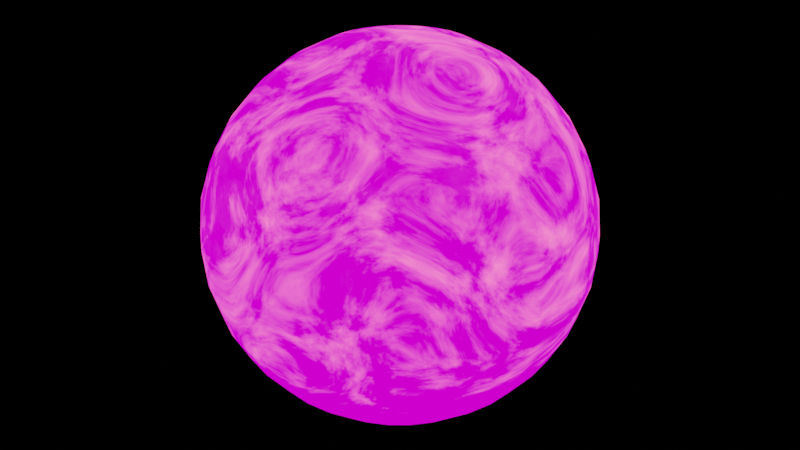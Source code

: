 # Source: Landmine.blend  (saved by Blender 2.93.21; exported with 4.5.12 LTS)
import bpy
from mathutils import Matrix  # noqa: F401  (used for matrix-valued properties, if any)

bpy.ops.wm.read_factory_settings(use_empty=True)
scene = bpy.context.scene
scene.name = 'Explode'

# ---- images (referenced by path relative to the original .blend; pixels are not part of the script)
import os
ASSET_DIR = os.environ.get("B2B_ASSET_DIR", "")  # directory of the original .blend (textures are referenced by path, not embedded)
HERE = os.path.dirname(os.path.abspath(__file__))  # packed textures are extracted next to this script under _unpacked/

def load_image(name, relpath, width, height, colorspace="sRGB"):
    """Load a texture the original file referenced (path relative to the .blend, or extracted next to this script)."""
    p = next((c for c in (os.path.join(HERE, relpath), os.path.join(ASSET_DIR, relpath)) if relpath and os.path.exists(c)), "")
    if p:
        img = bpy.data.images.load(p, check_existing=True)
        img.name = name
    else:  # same state as the original file: an image datablock whose file is absent (Cycles renders it pink)
        img = bpy.data.images.new(name, width, height)
        img.source = "FILE"
        img.filepath = "//" + (relpath or name)
    img.colorspace_settings.name = colorspace
    return img
img_explosiontexture = load_image('ExplosionTexture', 'Textures/ExplosionTexture.png', 1024, 1024, 'sRGB')
img_guy_fieiri_flame_jpg = load_image('guy-fieiri-flame.jpg', 'guy-fieiri-flame.jpg', 1024, 1024, 'sRGB')

# ---- materials (node trees are filled in below, after node groups)
mat_fire = bpy.data.materials.new('Fire')
mat_fire.surface_render_method = 'BLENDED'
mat_fire.blend_method = 'BLEND'

# ---- material node trees
mat_fire.use_nodes = True; mat_fire.node_tree.nodes.clear()
_N = mat_fire.node_tree.nodes; _L = mat_fire.node_tree.links
n0 = _N.new('ShaderNodeMapping'); n0.name = 'Mapping'; n0.location = (-1428, 392)
n0.width = 240
n1 = _N.new('ShaderNodeTexGradient'); n1.name = 'Gradient Texture'; n1.location = (-1105, -61)
n2 = _N.new('ShaderNodeTexCoord'); n2.name = 'Texture Coordinate'; n2.location = (-1753, 114)
n3 = _N.new('ShaderNodeValToRGB'); n3.name = 'ColorRamp.001'; n3.location = (-913, 15)
while len(n3.color_ramp.elements) > 1: n3.color_ramp.elements.remove(n3.color_ramp.elements[-1])
n3.color_ramp.elements[0].position = 0.0; n3.color_ramp.elements[0].color = (0.0, 0.0, 0.0, 1.0)
_e = n3.color_ramp.elements.new(1.0); _e.color = (1.0, 1.0, 1.0, 1.0)
n4 = _N.new('ShaderNodeValToRGB'); n4.name = 'ColorRamp'; n4.location = (-457, 390)
while len(n4.color_ramp.elements) > 1: n4.color_ramp.elements.remove(n4.color_ramp.elements[-1])
n4.color_ramp.elements[0].position = 0.4636; n4.color_ramp.elements[0].color = (0.0, 0.0, 0.0, 1.0)
_e = n4.color_ramp.elements.new(1.0); _e.color = (1.0, 1.0, 1.0, 1.0)
n5 = _N.new('ShaderNodeMix'); n5.name = 'Mix'; n5.location = (-627, 260)
n5.data_type = 'RGBA'
n5.blend_type = 'MULTIPLY'
n5.clamp_result = True
n5.inputs[0].default_value = 1.0
n6 = _N.new('ShaderNodeTexNoise'); n6.name = 'Noise Texture'; n6.location = (-1068, 381)
n6.inputs[2].default_value = 3.0
n6.inputs[3].default_value = 16.0
n6.inputs[4].default_value = 0.6333
n6.inputs[8].default_value = 3.0
n7 = _N.new('ShaderNodeMapping'); n7.name = 'Mapping.001'; n7.location = (-1402, -55)
n7.width = 240
n7.inputs[1].default_value = (1.6, 0.0, 0.0)
n7.inputs[2].default_value = (0.0, -1.571, 0.0)
n8 = _N.new('ShaderNodeEmission'); n8.name = 'Emission'; n8.location = (-258, -7)
n8.inputs[0].default_value = (1.0, 0.104, 0.0, 1.0)
n8.inputs[1].default_value = 100.0
n9 = _N.new('ShaderNodeBsdfTransparent'); n9.name = 'Transparent BSDF'; n9.location = (-269, 96)
n10 = _N.new('ShaderNodeTexImage'); n10.name = 'Image Texture'; n10.location = (-554, -31)
n10.image = img_explosiontexture
n11 = _N.new('ShaderNodeOutputMaterial'); n11.name = 'Material Output'; n11.location = (627, 273)
n12 = _N.new('ShaderNodeMixShader'); n12.name = 'Mix Shader'; n12.location = (-26, 268)
n13 = _N.new('ShaderNodeMixShader'); n13.name = 'Mix Shader.001'; n13.location = (320, 272)
n13.inputs[0].default_value = 0.9333
n14 = _N.new('ShaderNodeTexImage'); n14.name = 'Image Texture.001'; n14.location = (-39, 82)
n14.image = img_guy_fieiri_flame_jpg
_L.new(n9.outputs[0], n12.inputs[1])
_L.new(n8.outputs[0], n12.inputs[2])
_L.new(n4.outputs[0], n12.inputs[0])
_L.new(n0.outputs[0], n6.inputs[0])
_L.new(n2.outputs[0], n0.inputs[0])
_L.new(n1.outputs[0], n3.inputs[0])
_L.new(n7.outputs[0], n1.inputs[0])
_L.new(n2.outputs[0], n7.inputs[0])
_L.new(n3.outputs[0], n5.inputs[7])
_L.new(n6.outputs[1], n5.inputs[6])
_L.new(n5.outputs[2], n4.inputs[0])
_L.new(n12.outputs[0], n13.inputs[1])
_L.new(n13.outputs[0], n11.inputs[0])
_L.new(n14.outputs[0], n13.inputs[2])
n11.is_active_output = True

# ---- meshes
me_sphere_001 = bpy.data.meshes.new('Sphere.001')
me_sphere_001.from_pydata([(0.0, 0.1951, 0.9808), (0.0, 0.3827, 0.9239), (0.0, 0.5556, 0.8315), (0.0, 0.7071, 0.7071), (0.0, 0.8315, 0.5556), (0.0, 0.9239, 0.3827), (0.0, 0.9808, 0.1951), (0.0, 0.8315, -0.5556), (0.0, 0.7071, -0.7071), (0.0, 0.5556, -0.8315), (0.03806, 0.1913, 0.9808), (0.07466, 0.3753, 0.9239), (0.1084, 0.5449, 0.8315), (0.1379, 0.6935, 0.7071), (0.1622, 0.8155, 0.5556), (0.1802, 0.9061, 0.3827), (0.1913, 0.9619, 0.1951), (0.1951, 0.9808, -4.371e-08), (0.1913, 0.9619, -0.1951), (0.1802, 0.9061, -0.3827), (0.1622, 0.8155, -0.5556), (0.1379, 0.6935, -0.7071), (0.1084, 0.5449, -0.8315), (0.07466, 0.3753, -0.9239), (0.03806, 0.1913, -0.9808), (0.07466, 0.1802, 0.9808), (0.1464, 0.3536, 0.9239), (0.2126, 0.5133, 0.8315), (0.2706, 0.6533, 0.7071), (0.3182, 0.7682, 0.5556), (0.3536, 0.8536, 0.3827), (0.3753, 0.9061, 0.1951), (0.3827, 0.9239, -4.371e-08), (0.3753, 0.9061, -0.1951), (0.3536, 0.8536, -0.3827), (0.3182, 0.7682, -0.5556), (0.2706, 0.6533, -0.7071), (0.2126, 0.5133, -0.8315), (0.1464, 0.3536, -0.9239), (0.07466, 0.1802, -0.9808), (0.1084, 0.1622, 0.9808), (0.2126, 0.3182, 0.9239), (0.3087, 0.4619, 0.8315), (0.3928, 0.5879, 0.7071), (0.4619, 0.6913, 0.5556), (0.5133, 0.7682, 0.3827), (0.5449, 0.8155, 0.1951), (0.5556, 0.8315, -4.371e-08), (0.5449, 0.8155, -0.1951), (0.5133, 0.7682, -0.3827), (0.4619, 0.6913, -0.5556), (0.3928, 0.5879, -0.7071), (0.3087, 0.4619, -0.8315), (0.2126, 0.3182, -0.9239), (0.1084, 0.1622, -0.9808), (0.1379, 0.1379, 0.9808), (0.2706, 0.2706, 0.9239), (0.3928, 0.3928, 0.8315), (0.5, 0.5, 0.7071), (0.5879, 0.5879, 0.5556), (0.6533, 0.6533, 0.3827), (0.6935, 0.6935, 0.1951), (0.7071, 0.7071, -4.371e-08), (0.6935, 0.6935, -0.1951), (0.6533, 0.6533, -0.3827), (0.5879, 0.5879, -0.5556), (0.5, 0.5, -0.7071), (0.3928, 0.3928, -0.8315), (0.2706, 0.2706, -0.9239), (0.1379, 0.1379, -0.9808), (0.1622, 0.1084, 0.9808), (0.3182, 0.2126, 0.9239), (0.4619, 0.3087, 0.8315), (0.5879, 0.3928, 0.7071), (0.6913, 0.4619, 0.5556), (0.7682, 0.5133, 0.3827), (0.8155, 0.5449, 0.1951), (0.8315, 0.5556, -4.371e-08), (0.8155, 0.5449, -0.1951), (0.7682, 0.5133, -0.3827), (0.6913, 0.4619, -0.5556), (0.5879, 0.3928, -0.7071), (0.4619, 0.3087, -0.8315), (0.3182, 0.2126, -0.9239), (0.1622, 0.1084, -0.9808), (0.1802, 0.07466, 0.9808), (0.3536, 0.1464, 0.9239), (0.5133, 0.2126, 0.8315), (0.6533, 0.2706, 0.7071), (0.7682, 0.3182, 0.5556), (0.8536, 0.3536, 0.3827), (0.9061, 0.3753, 0.1951), (0.9239, 0.3827, -4.371e-08), (0.9061, 0.3753, -0.1951), (0.8536, 0.3536, -0.3827), (0.7682, 0.3182, -0.5556), (0.6533, 0.2706, -0.7071), (0.5133, 0.2126, -0.8315), (0.3536, 0.1464, -0.9239), (0.1802, 0.07466, -0.9808), (0.1913, 0.03806, 0.9808), (0.3753, 0.07466, 0.9239), (0.5449, 0.1084, 0.8315), (0.6935, 0.1379, 0.7071), (0.8155, 0.1622, 0.5556), (0.9061, 0.1802, 0.3827), (0.9619, 0.1913, 0.1951), (0.9808, 0.1951, -4.371e-08), (0.9619, 0.1913, -0.1951), (0.9061, 0.1802, -0.3827), (0.8155, 0.1622, -0.5556), (0.6935, 0.1379, -0.7071), (0.5449, 0.1084, -0.8315), (0.3753, 0.07466, -0.9239), (0.1913, 0.03806, -0.9808), (0.1951, -6.874e-08, 0.9808), (0.3827, -1.209e-07, 0.9239), (0.5556, -1.134e-07, 0.8315), (0.7071, -4.638e-08, 0.7071), (0.8315, -9.109e-08, 0.5556), (0.9239, -1.658e-08, 0.3827), (0.9808, -9.109e-08, 0.1951), (1.0, -1.656e-07, -4.371e-08), (0.9808, -9.109e-08, -0.1951), (0.9239, -1.507e-07, -0.3827), (0.8315, -1.06e-07, -0.5556), (0.7071, -4.638e-08, -0.7071), (0.5556, -1.134e-07, -0.8315), (0.3827, -9.854e-08, -0.9239), (0.1951, -7.619e-08, -0.9808), (0.1913, -0.03806, 0.9808), (0.3753, -0.07466, 0.9239), (0.5449, -0.1084, 0.8315), (0.6935, -0.1379, 0.7071), (0.8155, -0.1622, 0.5556), (0.9061, -0.1802, 0.3827), (0.9619, -0.1913, 0.1951), (0.9808, -0.1951, -4.371e-08), (0.9619, -0.1913, -0.1951), (0.9061, -0.1802, -0.3827), (0.8155, -0.1622, -0.5556), (0.6935, -0.1379, -0.7071), (0.5449, -0.1084, -0.8315), (0.3753, -0.07466, -0.9239), (0.1913, -0.03806, -0.9808), (0.1802, -0.07466, 0.9808), (0.3536, -0.1464, 0.9239), (0.5133, -0.2126, 0.8315), (0.6533, -0.2706, 0.7071), (0.7682, -0.3182, 0.5556), (0.8536, -0.3536, 0.3827), (0.9061, -0.3753, 0.1951), (0.9239, -0.3827, -4.371e-08), (0.9061, -0.3753, -0.1951), (0.8536, -0.3536, -0.3827), (0.7682, -0.3182, -0.5556), (0.6533, -0.2706, -0.7071), (0.5133, -0.2126, -0.8315), (0.3536, -0.1464, -0.9239), (0.1802, -0.07466, -0.9808), (0.1622, -0.1084, 0.9808), (0.3182, -0.2126, 0.9239), (0.4619, -0.3087, 0.8315), (0.5879, -0.3928, 0.7071), (0.6913, -0.4619, 0.5556), (0.7682, -0.5133, 0.3827), (0.8155, -0.5449, 0.1951), (0.8315, -0.5556, -4.371e-08), (0.8155, -0.5449, -0.1951), (0.7682, -0.5133, -0.3827), (0.6913, -0.4619, -0.5556), (0.5879, -0.3928, -0.7071), (0.4619, -0.3087, -0.8315), (0.3182, -0.2126, -0.9239), (0.1622, -0.1084, -0.9808), (0.1379, -0.1379, 0.9808), (0.2706, -0.2706, 0.9239), (0.3928, -0.3928, 0.8315), (0.5, -0.5, 0.7071), (0.5879, -0.5879, 0.5556), (0.6533, -0.6533, 0.3827), (0.6935, -0.6935, 0.1951), (0.7071, -0.7071, -4.371e-08), (0.6935, -0.6935, -0.1951), (0.6533, -0.6533, -0.3827), (0.5879, -0.5879, -0.5556), (0.5, -0.5, -0.7071), (0.3928, -0.3928, -0.8315), (0.2706, -0.2706, -0.9239), (0.1379, -0.1379, -0.9808), (0.1084, -0.1622, 0.9808), (0.2126, -0.3182, 0.9239), (0.3087, -0.4619, 0.8315), (0.3928, -0.5879, 0.7071), (0.4619, -0.6913, 0.5556), (0.5133, -0.7682, 0.3827), (0.5449, -0.8155, 0.1951), (0.5556, -0.8315, -4.371e-08), (0.5449, -0.8155, -0.1951), (0.5133, -0.7682, -0.3827), (0.4619, -0.6913, -0.5556), (0.3928, -0.5879, -0.7071), (0.3087, -0.4619, -0.8315), (0.2126, -0.3182, -0.9239), (0.1084, -0.1622, -0.9808), (0.07466, -0.1802, 0.9808), (0.1464, -0.3536, 0.9239), (0.2126, -0.5133, 0.8315), (0.2706, -0.6533, 0.7071), (0.3182, -0.7682, 0.5556), (0.3536, -0.8536, 0.3827), (0.3753, -0.9061, 0.1951), (0.3827, -0.9239, -4.371e-08), (0.3753, -0.9061, -0.1951), (0.3536, -0.8536, -0.3827), (0.3182, -0.7682, -0.5556), (0.2706, -0.6533, -0.7071), (0.2126, -0.5133, -0.8315), (0.1464, -0.3536, -0.9239), (0.07466, -0.1802, -0.9808), (0.03806, -0.1913, 0.9808), (0.07466, -0.3753, 0.9239), (0.1084, -0.5449, 0.8315), (0.1379, -0.6935, 0.7071), (0.1622, -0.8155, 0.5556), (0.1802, -0.9061, 0.3827), (0.1913, -0.9619, 0.1951), (0.1951, -0.9808, -4.371e-08), (0.1913, -0.9619, -0.1951), (0.1802, -0.9061, -0.3827), (0.1622, -0.8155, -0.5556), (0.1379, -0.6935, -0.7071), (0.1084, -0.5449, -0.8315), (0.07466, -0.3753, -0.9239), (0.03806, -0.1913, -0.9808), (2.154e-09, -0.1951, 0.9808), (-2.765e-08, -0.3827, 0.9239), (-6.49e-08, -0.5556, 0.8315), (4.686e-08, -0.7071, 0.7071), (-1.275e-08, -0.8315, 0.5556), (1.706e-08, -0.9239, 0.3827), (-7.235e-08, -0.9808, 0.1951), (-2.661e-07, -1.0, -4.371e-08), (-7.235e-08, -0.9808, -0.1951), (-1.171e-07, -0.9239, -0.3827), (-4.255e-08, -0.8315, -0.5556), (4.686e-08, -0.7071, -0.7071), (-6.49e-08, -0.5556, -0.8315), (2.154e-09, -0.3827, -0.9239), (-1.571e-09, -0.1951, -0.9808), (-0.03806, -0.1913, 0.9808), (-0.07466, -0.3753, 0.9239), (-0.1084, -0.5449, 0.8315), (-0.1379, -0.6935, 0.7071), (-0.1622, -0.8155, 0.5556), (-0.1802, -0.9061, 0.3827), (-0.1913, -0.9619, 0.1951), (-0.1951, -0.9808, -4.371e-08), (-0.1913, -0.9619, -0.1951), (-0.1802, -0.9061, -0.3827), (-0.1622, -0.8155, -0.5556), (-0.1379, -0.6935, -0.7071), (-0.1084, -0.5449, -0.8315), (-0.07466, -0.3753, -0.9239), (-0.03806, -0.1913, -0.9808), (-0.07466, -0.1802, 0.9808), (-0.1464, -0.3536, 0.9239), (-0.2126, -0.5133, 0.8315), (-0.2706, -0.6533, 0.7071), (-0.3182, -0.7682, 0.5556), (-0.3536, -0.8536, 0.3827), (-0.3753, -0.9061, 0.1951), (-0.3827, -0.9239, -4.371e-08), (-0.3753, -0.9061, -0.1951), (-0.3536, -0.8536, -0.3827), (-0.3182, -0.7682, -0.5556), (-0.2706, -0.6533, -0.7071), (-0.2126, -0.5133, -0.8315), (-0.1464, -0.3536, -0.9239), (-0.07466, -0.1802, -0.9808), (-0.1084, -0.1622, 0.9808), (-0.2126, -0.3182, 0.9239), (-0.3087, -0.4619, 0.8315), (-0.3928, -0.5879, 0.7071), (-0.4619, -0.6913, 0.5556), (-0.5133, -0.7682, 0.3827), (-0.5449, -0.8155, 0.1951), (-0.5556, -0.8315, -4.371e-08), (-0.5449, -0.8155, -0.1951), (-0.5133, -0.7682, -0.3827), (-0.4619, -0.6913, -0.5556), (-0.3928, -0.5879, -0.7071), (-0.3087, -0.4619, -0.8315), (-0.2126, -0.3182, -0.9239), (-0.1084, -0.1622, -0.9808), (-0.1379, -0.1379, 0.9808), (-0.2706, -0.2706, 0.9239), (-0.3928, -0.3928, 0.8315), (-0.5, -0.5, 0.7071), (-0.5879, -0.5879, 0.5556), (-0.6533, -0.6533, 0.3827), (-0.6935, -0.6935, 0.1951), (-0.7071, -0.7071, -4.371e-08), (-0.6935, -0.6935, -0.1951), (-0.6533, -0.6533, -0.3827), (-0.5879, -0.5879, -0.5556), (-0.5, -0.5, -0.7071), (-0.3928, -0.3928, -0.8315), (-0.2706, -0.2706, -0.9239), (-0.1379, -0.1379, -0.9808), (-0.1622, -0.1084, 0.9808), (-0.3182, -0.2126, 0.9239), (-0.4619, -0.3087, 0.8315), (-0.5879, -0.3928, 0.7071), (-0.6913, -0.4619, 0.5556), (-0.7682, -0.5133, 0.3827), (-0.8155, -0.5449, 0.1951), (-0.8315, -0.5556, -4.371e-08), (-0.8155, -0.5449, -0.1951), (-0.7682, -0.5133, -0.3827), (-0.6913, -0.4619, -0.5556), (-0.5879, -0.3928, -0.7071), (-0.4619, -0.3087, -0.8315), (-0.3182, -0.2126, -0.9239), (-0.1622, -0.1084, -0.9808), (-8.077e-08, -1.209e-07, 1.0), (-0.1802, -0.07466, 0.9808), (-0.3536, -0.1464, 0.9239), (-0.5133, -0.2126, 0.8315), (-0.6533, -0.2706, 0.7071), (-0.7682, -0.3182, 0.5556), (-0.8536, -0.3536, 0.3827), (-0.9061, -0.3753, 0.1951), (-0.9239, -0.3827, -4.371e-08), (-0.9061, -0.3753, -0.1951), (-0.8536, -0.3536, -0.3827), (-0.7682, -0.3182, -0.5556), (-0.6533, -0.2706, -0.7071), (-0.5133, -0.2126, -0.8315), (-0.3536, -0.1464, -0.9239), (-0.1802, -0.07466, -0.9808), (-0.1913, -0.03806, 0.9808), (-0.3753, -0.07466, 0.9239), (-0.5449, -0.1084, 0.8315), (-0.6935, -0.1379, 0.7071), (-0.8155, -0.1622, 0.5556), (-0.9061, -0.1802, 0.3827), (-0.9619, -0.1913, 0.1951), (-0.9808, -0.1951, -4.371e-08), (-0.9619, -0.1913, -0.1951), (-0.9061, -0.1802, -0.3827), (-0.8155, -0.1622, -0.5556), (-0.6935, -0.1379, -0.7071), (-0.5449, -0.1084, -0.8315), (-0.3753, -0.07466, -0.9239), (-0.1913, -0.03806, -0.9808), (-0.1951, -7.246e-08, 0.9808), (-0.3827, -4.638e-08, 0.9239), (-0.5556, 5.771e-09, 0.8315), (-0.7071, -9.109e-08, 0.7071), (-0.8315, -4.638e-08, 0.5556), (-0.9239, -1.68e-09, 0.3827), (-0.9808, 7.283e-08, 0.1951), (-1.0, 3.858e-07, -4.371e-08), (-0.9808, 7.283e-08, -0.1951), (-0.9239, 1.175e-07, -0.3827), (-0.8315, -3.148e-08, -0.5556), (-0.7071, -9.109e-08, -0.7071), (-0.5556, 5.771e-09, -0.8315), (-0.3827, -6.128e-08, -0.9239), (-0.1951, -6.874e-08, -0.9808), (-0.1913, 0.03806, 0.9808), (-0.3753, 0.07466, 0.9239), (-0.5449, 0.1084, 0.8315), (-0.6935, 0.1379, 0.7071), (-0.8155, 0.1622, 0.5556), (-0.9061, 0.1802, 0.3827), (-0.9619, 0.1913, 0.1951), (-0.9808, 0.1951, -4.371e-08), (-0.9619, 0.1913, -0.1951), (-0.9061, 0.1802, -0.3827), (-0.8155, 0.1622, -0.5556), (-0.6935, 0.1379, -0.7071), (-0.5449, 0.1084, -0.8315), (-0.3753, 0.07466, -0.9239), (-0.1913, 0.03806, -0.9808), (-0.1802, 0.07466, 0.9808), (-0.3536, 0.1464, 0.9239), (-0.5133, 0.2126, 0.8315), (-0.6533, 0.2706, 0.7071), (-0.7682, 0.3182, 0.5556), (-0.8536, 0.3536, 0.3827), (-0.9061, 0.3753, 0.1951), (-0.9239, 0.3827, -4.371e-08), (-0.9061, 0.3753, -0.1951), (-0.8536, 0.3536, -0.3827), (-0.7682, 0.3182, -0.5556), (-0.6533, 0.2706, -0.7071), (-0.5133, 0.2126, -0.8315), (-0.3536, 0.1464, -0.9239), (-0.1802, 0.07466, -0.9808), (-0.1622, 0.1084, 0.9808), (-0.3182, 0.2126, 0.9239), (-0.4619, 0.3087, 0.8315), (-0.5879, 0.3928, 0.7071), (-0.6913, 0.4619, 0.5556), (-0.7682, 0.5133, 0.3827), (-0.8155, 0.5449, 0.1951), (-0.8315, 0.5556, -4.371e-08), (-0.8155, 0.5449, -0.1951), (-0.7682, 0.5133, -0.3827), (-0.6913, 0.4619, -0.5556), (-0.5879, 0.3928, -0.7071), (-0.4619, 0.3087, -0.8315), (-0.3182, 0.2126, -0.9239), (-0.1622, 0.1084, -0.9808), (-0.1379, 0.1379, 0.9808), (-0.2706, 0.2706, 0.9239), (-0.3928, 0.3928, 0.8315), (-0.5, 0.5, 0.7071), (-0.5879, 0.5879, 0.5556), (-0.6533, 0.6533, 0.3827), (-0.6935, 0.6935, 0.1951), (-0.7071, 0.7071, -4.371e-08), (-0.6935, 0.6935, -0.1951), (-0.6533, 0.6533, -0.3827), (-0.5879, 0.5879, -0.5556), (-0.5, 0.5, -0.7071), (-0.3928, 0.3928, -0.8315), (-0.2706, 0.2706, -0.9239), (-0.1379, 0.1379, -0.9808), (-0.1084, 0.1622, 0.9808), (-0.2126, 0.3182, 0.9239), (-0.3087, 0.4619, 0.8315), (-0.3928, 0.5879, 0.7071), (-0.4619, 0.6913, 0.5556), (-0.5133, 0.7682, 0.3827), (-0.5449, 0.8155, 0.1951), (-0.5556, 0.8315, -4.371e-08), (-0.5449, 0.8155, -0.1951), (-0.5133, 0.7682, -0.3827), (-0.4619, 0.6913, -0.5556), (-0.3928, 0.5879, -0.7071), (-0.3087, 0.4619, -0.8315), (-0.2126, 0.3182, -0.9239), (-0.1084, 0.1622, -0.9808), (-0.07466, 0.1802, 0.9808), (-0.1464, 0.3536, 0.9239), (-0.2126, 0.5133, 0.8315), (-0.2706, 0.6533, 0.7071), (-0.3182, 0.7682, 0.5556), (-0.3536, 0.8536, 0.3827), (-0.3753, 0.9061, 0.1951), (-0.3827, 0.9239, -4.371e-08), (-0.3753, 0.9061, -0.1951), (-0.3536, 0.8536, -0.3827), (-0.3182, 0.7682, -0.5556), (-0.2706, 0.6533, -0.7071), (-0.2126, 0.5133, -0.8315), (-0.1464, 0.3536, -0.9239), (-0.07466, 0.1802, -0.9808), (-0.03806, 0.1913, 0.9808), (-0.07466, 0.3753, 0.9239), (-0.1084, 0.5449, 0.8315), (-0.1379, 0.6935, 0.7071), (-0.1622, 0.8155, 0.5556), (-0.1802, 0.9061, 0.3827), (-0.1913, 0.9619, 0.1951), (-0.1951, 0.9808, -4.371e-08), (-0.1913, 0.9619, -0.1951), (-0.1802, 0.9061, -0.3827), (-0.1622, 0.8155, -0.5556), (-0.1379, 0.6935, -0.7071), (-0.1084, 0.5449, -0.8315), (-0.07466, 0.3753, -0.9239), (-0.03806, 0.1913, -0.9808), (5.386e-07, 1.0, -4.371e-08), (2.257e-07, 0.9808, -0.1951), (1.959e-07, 0.9239, -0.3827), (6.921e-08, 0.3827, -0.9239), (2.823e-08, 0.1951, -0.9808), (0.0, -8.742e-08, -1.0)], [], [(2, 1, 11, 12), (7, 478, 19, 20), (3, 2, 12, 13), (8, 7, 20, 21), (4, 3, 13, 14), (9, 8, 21, 22), (5, 4, 14, 15), (479, 9, 22, 23), (6, 5, 15, 16), (480, 479, 23, 24), (476, 6, 16, 17), (0, 325, 10), (481, 480, 24), (477, 476, 17, 18), (1, 0, 10, 11), (478, 477, 18, 19), (11, 10, 25, 26), (19, 18, 33, 34), (12, 11, 26, 27), (20, 19, 34, 35), (13, 12, 27, 28), (21, 20, 35, 36), (14, 13, 28, 29), (22, 21, 36, 37), (15, 14, 29, 30), (23, 22, 37, 38), (16, 15, 30, 31), (24, 23, 38, 39), (17, 16, 31, 32), (10, 325, 25), (481, 24, 39), (18, 17, 32, 33), (30, 29, 44, 45), (38, 37, 52, 53), (31, 30, 45, 46), (39, 38, 53, 54), (32, 31, 46, 47), (25, 325, 40), (481, 39, 54), (33, 32, 47, 48), (26, 25, 40, 41), (34, 33, 48, 49), (27, 26, 41, 42), (35, 34, 49, 50), (28, 27, 42, 43), (36, 35, 50, 51), (29, 28, 43, 44), (37, 36, 51, 52), (49, 48, 63, 64), (42, 41, 56, 57), (50, 49, 64, 65), (43, 42, 57, 58), (51, 50, 65, 66), (44, 43, 58, 59), (52, 51, 66, 67), (45, 44, 59, 60), (53, 52, 67, 68), (46, 45, 60, 61), (54, 53, 68, 69), (47, 46, 61, 62), (40, 325, 55), (481, 54, 69), (48, 47, 62, 63), (41, 40, 55, 56), (68, 67, 82, 83), (61, 60, 75, 76), (69, 68, 83, 84), (62, 61, 76, 77), (55, 325, 70), (481, 69, 84), (63, 62, 77, 78), (56, 55, 70, 71), (64, 63, 78, 79), (57, 56, 71, 72), (65, 64, 79, 80), (58, 57, 72, 73), (66, 65, 80, 81), (59, 58, 73, 74), (67, 66, 81, 82), (60, 59, 74, 75), (72, 71, 86, 87), (80, 79, 94, 95), (73, 72, 87, 88), (81, 80, 95, 96), (74, 73, 88, 89), (82, 81, 96, 97), (75, 74, 89, 90), (83, 82, 97, 98), (76, 75, 90, 91), (84, 83, 98, 99), (77, 76, 91, 92), (70, 325, 85), (481, 84, 99), (78, 77, 92, 93), (71, 70, 85, 86), (79, 78, 93, 94), (91, 90, 105, 106), (99, 98, 113, 114), (92, 91, 106, 107), (85, 325, 100), (481, 99, 114), (93, 92, 107, 108), (86, 85, 100, 101), (94, 93, 108, 109), (87, 86, 101, 102), (95, 94, 109, 110), (88, 87, 102, 103), (96, 95, 110, 111), (89, 88, 103, 104), (97, 96, 111, 112), (90, 89, 104, 105), (98, 97, 112, 113), (110, 109, 124, 125), (103, 102, 117, 118), (111, 110, 125, 126), (104, 103, 118, 119), (112, 111, 126, 127), (105, 104, 119, 120), (113, 112, 127, 128), (106, 105, 120, 121), (114, 113, 128, 129), (107, 106, 121, 122), (100, 325, 115), (481, 114, 129), (108, 107, 122, 123), (101, 100, 115, 116), (109, 108, 123, 124), (102, 101, 116, 117), (129, 128, 143, 144), (122, 121, 136, 137), (115, 325, 130), (481, 129, 144), (123, 122, 137, 138), (116, 115, 130, 131), (124, 123, 138, 139), (117, 116, 131, 132), (125, 124, 139, 140), (118, 117, 132, 133), (126, 125, 140, 141), (119, 118, 133, 134), (127, 126, 141, 142), (120, 119, 134, 135), (128, 127, 142, 143), (121, 120, 135, 136), (141, 140, 155, 156), (134, 133, 148, 149), (142, 141, 156, 157), (135, 134, 149, 150), (143, 142, 157, 158), (136, 135, 150, 151), (144, 143, 158, 159), (137, 136, 151, 152), (130, 325, 145), (481, 144, 159), (138, 137, 152, 153), (131, 130, 145, 146), (139, 138, 153, 154), (132, 131, 146, 147), (140, 139, 154, 155), (133, 132, 147, 148), (145, 325, 160), (481, 159, 174), (153, 152, 167, 168), (146, 145, 160, 161), (154, 153, 168, 169), (147, 146, 161, 162), (155, 154, 169, 170), (148, 147, 162, 163), (156, 155, 170, 171), (149, 148, 163, 164), (157, 156, 171, 172), (150, 149, 164, 165), (158, 157, 172, 173), (151, 150, 165, 166), (159, 158, 173, 174), (152, 151, 166, 167), (164, 163, 178, 179), (172, 171, 186, 187), (165, 164, 179, 180), (173, 172, 187, 188), (166, 165, 180, 181), (174, 173, 188, 189), (167, 166, 181, 182), (160, 325, 175), (481, 174, 189), (168, 167, 182, 183), (161, 160, 175, 176), (169, 168, 183, 184), (162, 161, 176, 177), (170, 169, 184, 185), (163, 162, 177, 178), (171, 170, 185, 186), (183, 182, 197, 198), (176, 175, 190, 191), (184, 183, 198, 199), (177, 176, 191, 192), (185, 184, 199, 200), (178, 177, 192, 193), (186, 185, 200, 201), (179, 178, 193, 194), (187, 186, 201, 202), (180, 179, 194, 195), (188, 187, 202, 203), (181, 180, 195, 196), (189, 188, 203, 204), (182, 181, 196, 197), (175, 325, 190), (481, 189, 204), (202, 201, 216, 217), (195, 194, 209, 210), (203, 202, 217, 218), (196, 195, 210, 211), (204, 203, 218, 219), (197, 196, 211, 212), (190, 325, 205), (481, 204, 219), (198, 197, 212, 213), (191, 190, 205, 206), (199, 198, 213, 214), (192, 191, 206, 207), (200, 199, 214, 215), (193, 192, 207, 208), (201, 200, 215, 216), (194, 193, 208, 209), (206, 205, 220, 221), (214, 213, 228, 229), (207, 206, 221, 222), (215, 214, 229, 230), (208, 207, 222, 223), (216, 215, 230, 231), (209, 208, 223, 224), (217, 216, 231, 232), (210, 209, 224, 225), (218, 217, 232, 233), (211, 210, 225, 226), (219, 218, 233, 234), (212, 211, 226, 227), (205, 325, 220), (481, 219, 234), (213, 212, 227, 228), (225, 224, 239, 240), (233, 232, 247, 248), (226, 225, 240, 241), (234, 233, 248, 249), (227, 226, 241, 242), (220, 325, 235), (481, 234, 249), (228, 227, 242, 243), (221, 220, 235, 236), (229, 228, 243, 244), (222, 221, 236, 237), (230, 229, 244, 245), (223, 222, 237, 238), (231, 230, 245, 246), (224, 223, 238, 239), (232, 231, 246, 247), (244, 243, 258, 259), (237, 236, 251, 252), (245, 244, 259, 260), (238, 237, 252, 253), (246, 245, 260, 261), (239, 238, 253, 254), (247, 246, 261, 262), (240, 239, 254, 255), (248, 247, 262, 263), (241, 240, 255, 256), (249, 248, 263, 264), (242, 241, 256, 257), (235, 325, 250), (481, 249, 264), (243, 242, 257, 258), (236, 235, 250, 251), (263, 262, 277, 278), (256, 255, 270, 271), (264, 263, 278, 279), (257, 256, 271, 272), (250, 325, 265), (481, 264, 279), (258, 257, 272, 273), (251, 250, 265, 266), (259, 258, 273, 274), (252, 251, 266, 267), (260, 259, 274, 275), (253, 252, 267, 268), (261, 260, 275, 276), (254, 253, 268, 269), (262, 261, 276, 277), (255, 254, 269, 270), (275, 274, 289, 290), (268, 267, 282, 283), (276, 275, 290, 291), (269, 268, 283, 284), (277, 276, 291, 292), (270, 269, 284, 285), (278, 277, 292, 293), (271, 270, 285, 286), (279, 278, 293, 294), (272, 271, 286, 287), (265, 325, 280), (481, 279, 294), (273, 272, 287, 288), (266, 265, 280, 281), (274, 273, 288, 289), (267, 266, 281, 282), (294, 293, 308, 309), (287, 286, 301, 302), (280, 325, 295), (481, 294, 309), (288, 287, 302, 303), (281, 280, 295, 296), (289, 288, 303, 304), (282, 281, 296, 297), (290, 289, 304, 305), (283, 282, 297, 298), (291, 290, 305, 306), (284, 283, 298, 299), (292, 291, 306, 307), (285, 284, 299, 300), (293, 292, 307, 308), (286, 285, 300, 301), (298, 297, 312, 313), (306, 305, 320, 321), (299, 298, 313, 314), (307, 306, 321, 322), (300, 299, 314, 315), (308, 307, 322, 323), (301, 300, 315, 316), (309, 308, 323, 324), (302, 301, 316, 317), (295, 325, 310), (481, 309, 324), (303, 302, 317, 318), (296, 295, 310, 311), (304, 303, 318, 319), (297, 296, 311, 312), (305, 304, 319, 320), (317, 316, 332, 333), (310, 325, 326), (481, 324, 340), (318, 317, 333, 334), (311, 310, 326, 327), (319, 318, 334, 335), (312, 311, 327, 328), (320, 319, 335, 336), (313, 312, 328, 329), (321, 320, 336, 337), (314, 313, 329, 330), (322, 321, 337, 338), (315, 314, 330, 331), (323, 322, 338, 339), (316, 315, 331, 332), (324, 323, 339, 340), (337, 336, 351, 352), (330, 329, 344, 345), (338, 337, 352, 353), (331, 330, 345, 346), (339, 338, 353, 354), (332, 331, 346, 347), (340, 339, 354, 355), (333, 332, 347, 348), (326, 325, 341), (481, 340, 355), (334, 333, 348, 349), (327, 326, 341, 342), (335, 334, 349, 350), (328, 327, 342, 343), (336, 335, 350, 351), (329, 328, 343, 344), (341, 325, 356), (481, 355, 370), (349, 348, 363, 364), (342, 341, 356, 357), (350, 349, 364, 365), (343, 342, 357, 358), (351, 350, 365, 366), (344, 343, 358, 359), (352, 351, 366, 367), (345, 344, 359, 360), (353, 352, 367, 368), (346, 345, 360, 361), (354, 353, 368, 369), (347, 346, 361, 362), (355, 354, 369, 370), (348, 347, 362, 363), (360, 359, 374, 375), (368, 367, 382, 383), (361, 360, 375, 376), (369, 368, 383, 384), (362, 361, 376, 377), (370, 369, 384, 385), (363, 362, 377, 378), (356, 325, 371), (481, 370, 385), (364, 363, 378, 379), (357, 356, 371, 372), (365, 364, 379, 380), (358, 357, 372, 373), (366, 365, 380, 381), (359, 358, 373, 374), (367, 366, 381, 382), (379, 378, 393, 394), (372, 371, 386, 387), (380, 379, 394, 395), (373, 372, 387, 388), (381, 380, 395, 396), (374, 373, 388, 389), (382, 381, 396, 397), (375, 374, 389, 390), (383, 382, 397, 398), (376, 375, 390, 391), (384, 383, 398, 399), (377, 376, 391, 392), (385, 384, 399, 400), (378, 377, 392, 393), (371, 325, 386), (481, 385, 400), (398, 397, 412, 413), (391, 390, 405, 406), (399, 398, 413, 414), (392, 391, 406, 407), (400, 399, 414, 415), (393, 392, 407, 408), (386, 325, 401), (481, 400, 415), (394, 393, 408, 409), (387, 386, 401, 402), (395, 394, 409, 410), (388, 387, 402, 403), (396, 395, 410, 411), (389, 388, 403, 404), (397, 396, 411, 412), (390, 389, 404, 405), (410, 409, 424, 425), (403, 402, 417, 418), (411, 410, 425, 426), (404, 403, 418, 419), (412, 411, 426, 427), (405, 404, 419, 420), (413, 412, 427, 428), (406, 405, 420, 421), (414, 413, 428, 429), (407, 406, 421, 422), (415, 414, 429, 430), (408, 407, 422, 423), (401, 325, 416), (481, 415, 430), (409, 408, 423, 424), (402, 401, 416, 417), (429, 428, 443, 444), (422, 421, 436, 437), (430, 429, 444, 445), (423, 422, 437, 438), (416, 325, 431), (481, 430, 445), (424, 423, 438, 439), (417, 416, 431, 432), (425, 424, 439, 440), (418, 417, 432, 433), (426, 425, 440, 441), (419, 418, 433, 434), (427, 426, 441, 442), (420, 419, 434, 435), (428, 427, 442, 443), (421, 420, 435, 436), (433, 432, 447, 448), (441, 440, 455, 456), (434, 433, 448, 449), (442, 441, 456, 457), (435, 434, 449, 450), (443, 442, 457, 458), (436, 435, 450, 451), (444, 443, 458, 459), (437, 436, 451, 452), (445, 444, 459, 460), (438, 437, 452, 453), (431, 325, 446), (481, 445, 460), (439, 438, 453, 454), (432, 431, 446, 447), (440, 439, 454, 455), (452, 451, 466, 467), (460, 459, 474, 475), (453, 452, 467, 468), (446, 325, 461), (481, 460, 475), (454, 453, 468, 469), (447, 446, 461, 462), (455, 454, 469, 470), (448, 447, 462, 463), (456, 455, 470, 471), (449, 448, 463, 464), (457, 456, 471, 472), (450, 449, 464, 465), (458, 457, 472, 473), (451, 450, 465, 466), (459, 458, 473, 474), (471, 470, 478, 7), (464, 463, 2, 3), (472, 471, 7, 8), (465, 464, 3, 4), (473, 472, 8, 9), (466, 465, 4, 5), (474, 473, 9, 479), (467, 466, 5, 6), (475, 474, 479, 480), (468, 467, 6, 476), (461, 325, 0), (481, 475, 480), (469, 468, 476, 477), (462, 461, 0, 1), (470, 469, 477, 478), (463, 462, 1, 2)])
me_sphere_001.polygons.foreach_set('use_smooth', [True] * 512)
_uv = me_sphere_001.uv_layers.new(name='UVMap')
_uv.uv.foreach_set('vector', [0.728, 0.1682, 0.7619, 0.1913, 0.7555, 0.2061, 0.7187, 0.1897, 0.3288, 0.4422, 0.3259, 0.481, 0.2962, 0.4653, 0.3021, 0.4281, 0.6983, 0.1452, 0.728, 0.1682, 0.7187, 0.1897, 0.6865, 0.1726, 0.6343, 0.2859, 0.6532, 0.2471, 0.6739, 0.2549, 0.6519, 0.2925, 0.2292, 0.6669, 0.1987, 0.6924, 0.1759, 0.6804, 0.2025, 0.6528, 0.9296, 0.4069, 0.9594, 0.3994, 0.9712, 0.4267, 0.9389, 0.4284, 0.2572, 0.6357, 0.2292, 0.6669, 0.2025, 0.6528, 0.2276, 0.6201, 0.8957, 0.4186, 0.9296, 0.4069, 0.9389, 0.4284, 0.9021, 0.4334, 0.2818, 0.6001, 0.2572, 0.6357, 0.2276, 0.6201, 0.2503, 0.5835, 0.859, 0.434, 0.8957, 0.4186, 0.9021, 0.4334, 0.8622, 0.4416, 0.3019, 0.5615, 0.2818, 0.6001, 0.2503, 0.5835, 0.2698, 0.5445, 0.7987, 0.2137, 0.837, 0.2345, 0.7954, 0.2213, 0.8207, 0.4525, 0.859, 0.434, 0.8622, 0.4416, 0.3168, 0.5212, 0.3019, 0.5615, 0.2698, 0.5445, 0.2853, 0.5046, 0.7619, 0.1913, 0.7987, 0.2137, 0.7954, 0.2213, 0.7555, 0.2061, 0.3259, 0.481, 0.3168, 0.5212, 0.2853, 0.5046, 0.2962, 0.4653, 0.7555, 0.2061, 0.7954, 0.2213, 0.7938, 0.2293, 0.7523, 0.2218, 0.2962, 0.4653, 0.2853, 0.5046, 0.2499, 0.4871, 0.2628, 0.4488, 0.7187, 0.1897, 0.7555, 0.2061, 0.7523, 0.2218, 0.714, 0.2125, 0.3021, 0.4281, 0.2962, 0.4653, 0.2628, 0.4488, 0.2721, 0.4132, 0.6865, 0.1726, 0.7187, 0.1897, 0.714, 0.2125, 0.6805, 0.2016, 0.3028, 0.3944, 0.3021, 0.4281, 0.2721, 0.4132, 0.2772, 0.3818, 0.2025, 0.6528, 0.1759, 0.6804, 0.1504, 0.6678, 0.1724, 0.6379, 0.9389, 0.4284, 0.9712, 0.4267, 0.9772, 0.4558, 0.9436, 0.4512, 0.2276, 0.6201, 0.2025, 0.6528, 0.1724, 0.6379, 0.1942, 0.6036, 0.9021, 0.4334, 0.9389, 0.4284, 0.9436, 0.4512, 0.9054, 0.4492, 0.2503, 0.5835, 0.2276, 0.6201, 0.1942, 0.6036, 0.2149, 0.566, 0.8622, 0.4416, 0.9021, 0.4334, 0.9054, 0.4492, 0.8639, 0.4496, 0.2698, 0.5445, 0.2503, 0.5835, 0.2149, 0.566, 0.2337, 0.5267, 0.7954, 0.2213, 0.837, 0.2345, 0.7938, 0.2293, 0.8207, 0.4525, 0.8622, 0.4416, 0.8639, 0.4496, 0.2853, 0.5046, 0.2698, 0.5445, 0.2337, 0.5267, 0.2499, 0.4871, 0.1942, 0.6036, 0.1724, 0.6379, 0.1402, 0.6229, 0.1584, 0.5868, 0.9054, 0.4492, 0.9436, 0.4512, 0.9436, 0.4745, 0.9054, 0.4652, 0.2149, 0.566, 0.1942, 0.6036, 0.1584, 0.5868, 0.1769, 0.5482, 0.8639, 0.4496, 0.9054, 0.4492, 0.9054, 0.4652, 0.8639, 0.4577, 0.2337, 0.5267, 0.2149, 0.566, 0.1769, 0.5482, 0.1949, 0.5085, 0.7938, 0.2293, 0.837, 0.2345, 0.7938, 0.2374, 0.8207, 0.4525, 0.8639, 0.4496, 0.8639, 0.4577, 0.2499, 0.4871, 0.2337, 0.5267, 0.1949, 0.5085, 0.2119, 0.4693, 0.7523, 0.2218, 0.7938, 0.2293, 0.7938, 0.2374, 0.7523, 0.2378, 0.2628, 0.4488, 0.2499, 0.4871, 0.2119, 0.4693, 0.227, 0.4321, 0.714, 0.2125, 0.7523, 0.2218, 0.7523, 0.2378, 0.714, 0.2357, 0.2721, 0.4132, 0.2628, 0.4488, 0.227, 0.4321, 0.2399, 0.3982, 0.6805, 0.2016, 0.714, 0.2125, 0.714, 0.2357, 0.6805, 0.2312, 0.2772, 0.3818, 0.2721, 0.4132, 0.2399, 0.3982, 0.2499, 0.369, 0.1724, 0.6379, 0.1504, 0.6678, 0.123, 0.6549, 0.1402, 0.6229, 0.9436, 0.4512, 0.9772, 0.4558, 0.9772, 0.4854, 0.9436, 0.4745, 0.227, 0.4321, 0.2119, 0.4693, 0.1728, 0.452, 0.1902, 0.4157, 0.714, 0.2357, 0.7523, 0.2378, 0.7555, 0.2536, 0.7187, 0.2586, 0.2399, 0.3982, 0.227, 0.4321, 0.1902, 0.4157, 0.2067, 0.3835, 0.123, 0.6549, 0.1075, 0.6819, 0.08532, 0.672, 0.09483, 0.6425, 0.2499, 0.369, 0.2399, 0.3982, 0.2067, 0.3835, 0.2217, 0.3565, 0.1402, 0.6229, 0.123, 0.6549, 0.09483, 0.6425, 0.1071, 0.6082, 0.9436, 0.4745, 0.9772, 0.4854, 0.9712, 0.5144, 0.9389, 0.4973, 0.1584, 0.5868, 0.1402, 0.6229, 0.1071, 0.6082, 0.1216, 0.5705, 0.9054, 0.4652, 0.9436, 0.4745, 0.9389, 0.4973, 0.9021, 0.4809, 0.1769, 0.5482, 0.1584, 0.5868, 0.1216, 0.5705, 0.1378, 0.5309, 0.8639, 0.4577, 0.9054, 0.4652, 0.9021, 0.4809, 0.8622, 0.4657, 0.1949, 0.5085, 0.1769, 0.5482, 0.1378, 0.5309, 0.1551, 0.4909, 0.7938, 0.2374, 0.837, 0.2345, 0.7954, 0.2454, 0.8207, 0.4525, 0.8639, 0.4577, 0.8622, 0.4657, 0.2119, 0.4693, 0.1949, 0.5085, 0.1551, 0.4909, 0.1728, 0.452, 0.7523, 0.2378, 0.7938, 0.2374, 0.7954, 0.2454, 0.7555, 0.2536, 0.9021, 0.4809, 0.9389, 0.4973, 0.9296, 0.5188, 0.8957, 0.4957, 0.1378, 0.5309, 0.1216, 0.5705, 0.08516, 0.5552, 0.09912, 0.5147, 0.8622, 0.4657, 0.9021, 0.4809, 0.8957, 0.4957, 0.859, 0.4733, 0.1551, 0.4909, 0.1378, 0.5309, 0.09912, 0.5147, 0.1157, 0.4743, 0.7954, 0.2454, 0.837, 0.2345, 0.7987, 0.253, 0.8207, 0.4525, 0.8622, 0.4657, 0.859, 0.4733, 0.1728, 0.452, 0.1551, 0.4909, 0.1157, 0.4743, 0.1341, 0.4358, 0.7555, 0.2536, 0.7954, 0.2454, 0.7987, 0.253, 0.7619, 0.2684, 0.1902, 0.4157, 0.1728, 0.452, 0.1341, 0.4358, 0.1538, 0.4004, 0.7187, 0.2586, 0.7555, 0.2536, 0.7619, 0.2684, 0.728, 0.2801, 0.2067, 0.3835, 0.1902, 0.4157, 0.1538, 0.4004, 0.174, 0.3697, 0.09483, 0.6425, 0.08532, 0.672, 0.06341, 0.6629, 0.06695, 0.6308, 0.2217, 0.3565, 0.2067, 0.3835, 0.174, 0.3697, 0.1938, 0.3448, 0.1071, 0.6082, 0.09483, 0.6425, 0.06695, 0.6308, 0.0743, 0.5944, 0.9389, 0.4973, 0.9712, 0.5144, 0.9594, 0.5418, 0.9296, 0.5188, 0.1216, 0.5705, 0.1071, 0.6082, 0.0743, 0.5944, 0.08516, 0.5552, 0.728, 0.2801, 0.7619, 0.2684, 0.7712, 0.2817, 0.7415, 0.2994, 0.174, 0.3697, 0.1538, 0.4004, 0.1192, 0.3868, 0.1428, 0.3574, 0.06695, 0.6308, 0.06341, 0.6629, 0.04258, 0.6546, 0.04044, 0.6203, 0.9594, 0.5418, 0.9838, 0.5637, 0.9636, 0.5926, 0.9422, 0.5664, 0.0743, 0.5944, 0.06695, 0.6308, 0.04044, 0.6203, 0.04312, 0.5821, 0.9296, 0.5188, 0.9594, 0.5418, 0.9422, 0.5664, 0.9162, 0.5382, 0.08516, 0.5552, 0.0743, 0.5944, 0.04312, 0.5821, 0.05052, 0.5415, 0.8957, 0.4957, 0.9296, 0.5188, 0.9162, 0.5382, 0.8865, 0.509, 0.09912, 0.5147, 0.08516, 0.5552, 0.05052, 0.5415, 0.06235, 0.5002, 0.859, 0.4733, 0.8957, 0.4957, 0.8865, 0.509, 0.8542, 0.4801, 0.1157, 0.4743, 0.09912, 0.5147, 0.06235, 0.5002, 0.07816, 0.4595, 0.7987, 0.253, 0.837, 0.2345, 0.8034, 0.2598, 0.8207, 0.4525, 0.859, 0.4733, 0.8542, 0.4801, 0.1341, 0.4358, 0.1157, 0.4743, 0.07816, 0.4595, 0.09734, 0.4213, 0.7619, 0.2684, 0.7987, 0.253, 0.8034, 0.2598, 0.7712, 0.2817, 0.1538, 0.4004, 0.1341, 0.4358, 0.09734, 0.4213, 0.1192, 0.3868, 0.06235, 0.5002, 0.05052, 0.5415, 0.01899, 0.53, 0.02888, 0.4879, 0.8542, 0.4801, 0.8865, 0.509, 0.8747, 0.5204, 0.8482, 0.4859, 0.07816, 0.4595, 0.06235, 0.5002, 0.02888, 0.4879, 0.04403, 0.4471, 0.8034, 0.2598, 0.837, 0.2345, 0.8094, 0.2656, 0.8207, 0.4525, 0.8542, 0.4801, 0.8482, 0.4859, 0.09734, 0.4213, 0.07816, 0.4595, 0.04403, 0.4471, 0.06387, 0.4091, 0.7712, 0.2817, 0.8034, 0.2598, 0.8094, 0.2656, 0.783, 0.293, 0.1192, 0.3868, 0.09734, 0.4213, 0.06387, 0.4091, 0.08763, 0.3753, 0.7415, 0.2994, 0.7712, 0.2817, 0.783, 0.293, 0.7586, 0.3158, 0.1428, 0.3574, 0.1192, 0.3868, 0.08763, 0.3753, 0.1144, 0.3471, 0.7154, 0.3122, 0.7415, 0.2994, 0.7586, 0.3158, 0.7372, 0.3332, 0.9422, 0.5664, 0.9636, 0.5926, 0.938, 0.6172, 0.9204, 0.5873, 0.04312, 0.5821, 0.04044, 0.6203, 0.01631, 0.6115, 0.01474, 0.5718, 0.9162, 0.5382, 0.9422, 0.5664, 0.9204, 0.5873, 0.8991, 0.5546, 0.05052, 0.5415, 0.04312, 0.5821, 0.01474, 0.5718, 0.01899, 0.53, 0.8865, 0.509, 0.9162, 0.5382, 0.8991, 0.5546, 0.8747, 0.5204, 0.938, 0.6172, 0.951, 0.6432, 0.9175, 0.6646, 0.9079, 0.6366, 0.05484, 0.04295, 0.08299, 0.01191, 0.09973, 0.0182, 0.07615, 0.05096, 0.9204, 0.5873, 0.938, 0.6172, 0.9079, 0.6366, 0.8948, 0.6038, 0.03105, 0.07888, 0.05484, 0.04295, 0.07615, 0.05096, 0.05611, 0.0883, 0.8991, 0.5546, 0.9204, 0.5873, 0.8948, 0.6038, 0.8789, 0.5675, 0.01253, 0.1183, 0.03105, 0.07888, 0.05611, 0.0883, 0.04038, 0.1288, 0.8747, 0.5204, 0.8991, 0.5546, 0.8789, 0.5675, 0.8608, 0.5293, 0.0, 0.1598, 0.01253, 0.1183, 0.04038, 0.1288, 0.02956, 0.1709, 0.8482, 0.4859, 0.8747, 0.5204, 0.8608, 0.5293, 0.8412, 0.4904, 0.04403, 0.4471, 0.02888, 0.4879, 0.0, 0.4785, 0.01459, 0.4375, 0.8094, 0.2656, 0.837, 0.2345, 0.8165, 0.2701, 0.8207, 0.4525, 0.8482, 0.4859, 0.8412, 0.4904, 0.06387, 0.4091, 0.04403, 0.4471, 0.01459, 0.4375, 0.035, 0.3996, 0.783, 0.293, 0.8094, 0.2656, 0.8165, 0.2701, 0.7968, 0.3019, 0.08763, 0.3753, 0.06387, 0.4091, 0.035, 0.3996, 0.06043, 0.3664, 0.7586, 0.3158, 0.783, 0.293, 0.7968, 0.3019, 0.7787, 0.3288, 0.8412, 0.4904, 0.8608, 0.5293, 0.8454, 0.5354, 0.8333, 0.4935, 0.02407, 0.213, 0.02956, 0.1709, 0.06456, 0.1804, 0.05976, 0.2227, 0.8165, 0.2701, 0.837, 0.2345, 0.8244, 0.2732, 0.8207, 0.4525, 0.8412, 0.4904, 0.8333, 0.4935, 0.02413, 0.2534, 0.02407, 0.213, 0.05976, 0.2227, 0.05912, 0.2629, 0.7968, 0.3019, 0.8165, 0.2701, 0.8244, 0.2732, 0.8123, 0.308, 0.02972, 0.2907, 0.02413, 0.2534, 0.05912, 0.2629, 0.06268, 0.2996, 0.7787, 0.3288, 0.7968, 0.3019, 0.8123, 0.308, 0.8011, 0.3377, 0.9079, 0.6366, 0.9175, 0.6646, 0.8803, 0.6795, 0.8744, 0.6499, 0.07615, 0.05096, 0.09973, 0.0182, 0.1196, 0.02359, 0.1014, 0.05781, 0.8948, 0.6038, 0.9079, 0.6366, 0.8744, 0.6499, 0.8663, 0.6151, 0.05611, 0.0883, 0.07615, 0.05096, 0.1014, 0.05781, 0.08578, 0.09636, 0.8789, 0.5675, 0.8948, 0.6038, 0.8663, 0.6151, 0.8566, 0.5764, 0.04038, 0.1288, 0.05611, 0.0883, 0.08578, 0.09636, 0.07335, 0.1378, 0.8608, 0.5293, 0.8789, 0.5675, 0.8566, 0.5764, 0.8454, 0.5354, 0.02956, 0.1709, 0.04038, 0.1288, 0.07335, 0.1378, 0.06456, 0.1804, 0.8663, 0.6151, 0.8744, 0.6499, 0.8388, 0.6567, 0.8361, 0.6209, 0.08578, 0.09636, 0.1014, 0.05781, 0.1296, 0.06324, 0.1189, 0.1027, 0.8566, 0.5764, 0.8663, 0.6151, 0.8361, 0.6209, 0.8328, 0.581, 0.07335, 0.1378, 0.08578, 0.09636, 0.1189, 0.1027, 0.1102, 0.1449, 0.8454, 0.5354, 0.8566, 0.5764, 0.8328, 0.581, 0.829, 0.5385, 0.06456, 0.1804, 0.07335, 0.1378, 0.1102, 0.1449, 0.1036, 0.1879, 0.8333, 0.4935, 0.8454, 0.5354, 0.829, 0.5385, 0.825, 0.4951, 0.05976, 0.2227, 0.06456, 0.1804, 0.1036, 0.1879, 0.09961, 0.2303, 0.8244, 0.2732, 0.837, 0.2345, 0.8327, 0.2748, 0.8207, 0.4525, 0.8333, 0.4935, 0.825, 0.4951, 0.05912, 0.2629, 0.05976, 0.2227, 0.09961, 0.2303, 0.09821, 0.2705, 0.8123, 0.308, 0.8244, 0.2732, 0.8327, 0.2748, 0.8286, 0.3112, 0.06268, 0.2996, 0.05912, 0.2629, 0.09821, 0.2705, 0.0995, 0.3067, 0.8011, 0.3377, 0.8123, 0.308, 0.8286, 0.3112, 0.8248, 0.3422, 0.8744, 0.6499, 0.8803, 0.6795, 0.8408, 0.687, 0.8388, 0.6567, 0.1014, 0.05781, 0.1196, 0.02359, 0.1417, 0.02785, 0.1296, 0.06324, 0.8327, 0.2748, 0.837, 0.2345, 0.8412, 0.2748, 0.8207, 0.4525, 0.825, 0.4951, 0.8165, 0.4951, 0.09821, 0.2705, 0.09961, 0.2303, 0.1421, 0.2357, 0.1399, 0.2757, 0.8286, 0.3112, 0.8327, 0.2748, 0.8412, 0.2748, 0.8453, 0.3112, 0.0995, 0.3067, 0.09821, 0.2705, 0.1399, 0.2757, 0.1388, 0.3117, 0.8248, 0.3422, 0.8286, 0.3112, 0.8453, 0.3112, 0.8491, 0.3422, 0.8388, 0.6567, 0.8408, 0.687, 0.8006, 0.687, 0.8026, 0.6567, 0.1296, 0.06324, 0.1417, 0.02785, 0.1653, 0.03084, 0.1596, 0.06705, 0.8361, 0.6209, 0.8388, 0.6567, 0.8026, 0.6567, 0.8053, 0.6209, 0.1189, 0.1027, 0.1296, 0.06324, 0.1596, 0.06705, 0.1542, 0.1072, 0.8328, 0.581, 0.8361, 0.6209, 0.8053, 0.6209, 0.8086, 0.581, 0.1102, 0.1449, 0.1189, 0.1027, 0.1542, 0.1072, 0.1494, 0.1498, 0.829, 0.5385, 0.8328, 0.581, 0.8086, 0.581, 0.8124, 0.5385, 0.1036, 0.1879, 0.1102, 0.1449, 0.1494, 0.1498, 0.1453, 0.1932, 0.825, 0.4951, 0.829, 0.5385, 0.8124, 0.5385, 0.8165, 0.4951, 0.09961, 0.2303, 0.1036, 0.1879, 0.1453, 0.1932, 0.1421, 0.2357, 0.1542, 0.1072, 0.1596, 0.06705, 0.1904, 0.06907, 0.1904, 0.1096, 0.8086, 0.581, 0.8053, 0.6209, 0.7751, 0.6151, 0.7848, 0.5764, 0.1494, 0.1498, 0.1542, 0.1072, 0.1904, 0.1096, 0.1896, 0.1525, 0.8124, 0.5385, 0.8086, 0.581, 0.7848, 0.5764, 0.796, 0.5354, 0.1453, 0.1932, 0.1494, 0.1498, 0.1896, 0.1525, 0.188, 0.196, 0.8165, 0.4951, 0.8124, 0.5385, 0.796, 0.5354, 0.8081, 0.4935, 0.1421, 0.2357, 0.1453, 0.1932, 0.188, 0.196, 0.1856, 0.2386, 0.8412, 0.2748, 0.837, 0.2345, 0.8495, 0.2732, 0.8207, 0.4525, 0.8165, 0.4951, 0.8081, 0.4935, 0.1399, 0.2757, 0.1421, 0.2357, 0.1856, 0.2386, 0.1825, 0.2785, 0.8453, 0.3112, 0.8412, 0.2748, 0.8495, 0.2732, 0.8617, 0.308, 0.1388, 0.3117, 0.1399, 0.2757, 0.1825, 0.2785, 0.1789, 0.3143, 0.1653, 0.03084, 0.1711, 0.0, 0.1878, 0.001097, 0.1895, 0.03243, 0.1388, 0.3422, 0.1388, 0.3117, 0.1789, 0.3143, 0.1749, 0.3446, 0.1596, 0.06705, 0.1653, 0.03084, 0.1895, 0.03243, 0.1904, 0.06907, 0.8053, 0.6209, 0.8026, 0.6567, 0.767, 0.6499, 0.7751, 0.6151, 0.1825, 0.2785, 0.1856, 0.2386, 0.2284, 0.2388, 0.2245, 0.2788, 0.8617, 0.308, 0.8495, 0.2732, 0.8574, 0.2701, 0.8771, 0.3019, 0.1789, 0.3143, 0.1825, 0.2785, 0.2245, 0.2788, 0.2185, 0.3146, 0.8728, 0.3377, 0.8617, 0.308, 0.8771, 0.3019, 0.8952, 0.3288, 0.1749, 0.3446, 0.1789, 0.3143, 0.2185, 0.3146, 0.2105, 0.3448, 0.1904, 0.06907, 0.1895, 0.03243, 0.2133, 0.03257, 0.2206, 0.06924, 0.7751, 0.6151, 0.767, 0.6499, 0.7336, 0.6366, 0.7466, 0.6038, 0.1904, 0.1096, 0.1904, 0.06907, 0.2206, 0.06924, 0.226, 0.1098, 0.7848, 0.5764, 0.7751, 0.6151, 0.7466, 0.6038, 0.7625, 0.5675, 0.1896, 0.1525, 0.1904, 0.1096, 0.226, 0.1098, 0.2292, 0.1527, 0.796, 0.5354, 0.7848, 0.5764, 0.7625, 0.5675, 0.7806, 0.5293, 0.188, 0.196, 0.1896, 0.1525, 0.2292, 0.1527, 0.23, 0.1963, 0.8081, 0.4935, 0.796, 0.5354, 0.7806, 0.5293, 0.8003, 0.4904, 0.1856, 0.2386, 0.188, 0.196, 0.23, 0.1963, 0.2284, 0.2388, 0.8495, 0.2732, 0.837, 0.2345, 0.8574, 0.2701, 0.8207, 0.4525, 0.8081, 0.4935, 0.8003, 0.4904, 0.7625, 0.5675, 0.7466, 0.6038, 0.721, 0.5873, 0.7423, 0.5546, 0.2292, 0.1527, 0.226, 0.1098, 0.2597, 0.1078, 0.2666, 0.1505, 0.7806, 0.5293, 0.7625, 0.5675, 0.7423, 0.5546, 0.7667, 0.5204, 0.23, 0.1963, 0.2292, 0.1527, 0.2666, 0.1505, 0.2697, 0.1939, 0.8003, 0.4904, 0.7806, 0.5293, 0.7667, 0.5204, 0.7932, 0.4859, 0.2284, 0.2388, 0.23, 0.1963, 0.2697, 0.1939, 0.2689, 0.2364, 0.8574, 0.2701, 0.837, 0.2345, 0.8645, 0.2656, 0.8207, 0.4525, 0.8003, 0.4904, 0.7932, 0.4859, 0.2245, 0.2788, 0.2284, 0.2388, 0.2689, 0.2364, 0.2643, 0.2764, 0.8771, 0.3019, 0.8574, 0.2701, 0.8645, 0.2656, 0.8909, 0.293, 0.2185, 0.3146, 0.2245, 0.2788, 0.2643, 0.2764, 0.2559, 0.3123, 0.8952, 0.3288, 0.8771, 0.3019, 0.8909, 0.293, 0.9153, 0.3158, 0.7336, 0.6366, 0.7239, 0.6646, 0.6904, 0.6432, 0.7034, 0.6172, 0.2206, 0.06924, 0.2133, 0.03257, 0.2358, 0.03124, 0.2493, 0.06756, 0.7466, 0.6038, 0.7336, 0.6366, 0.7034, 0.6172, 0.721, 0.5873, 0.226, 0.1098, 0.2206, 0.06924, 0.2493, 0.06756, 0.2597, 0.1078, 0.8909, 0.293, 0.8645, 0.2656, 0.8705, 0.2598, 0.9027, 0.2817, 0.2559, 0.3123, 0.2643, 0.2764, 0.3002, 0.2716, 0.2898, 0.3078, 0.9153, 0.3158, 0.8909, 0.293, 0.9027, 0.2817, 0.9324, 0.2994, 0.7034, 0.6172, 0.6904, 0.6432, 0.6619, 0.6158, 0.6778, 0.5926, 0.2493, 0.06756, 0.2358, 0.03124, 0.2561, 0.02851, 0.2752, 0.06407, 0.721, 0.5873, 0.7034, 0.6172, 0.6778, 0.5926, 0.6992, 0.5664, 0.2597, 0.1078, 0.2493, 0.06756, 0.2752, 0.06407, 0.2902, 0.1037, 0.7423, 0.5546, 0.721, 0.5873, 0.6992, 0.5664, 0.7252, 0.5382, 0.2666, 0.1505, 0.2597, 0.1078, 0.2902, 0.1037, 0.3005, 0.1459, 0.7667, 0.5204, 0.7423, 0.5546, 0.7252, 0.5382, 0.7549, 0.509, 0.2697, 0.1939, 0.2666, 0.1505, 0.3005, 0.1459, 0.3057, 0.1891, 0.7932, 0.4859, 0.7667, 0.5204, 0.7549, 0.509, 0.7872, 0.4801, 0.2689, 0.2364, 0.2697, 0.1939, 0.3057, 0.1891, 0.3056, 0.2315, 0.8645, 0.2656, 0.837, 0.2345, 0.8705, 0.2598, 0.8207, 0.4525, 0.7932, 0.4859, 0.7872, 0.4801, 0.2643, 0.2764, 0.2689, 0.2364, 0.3056, 0.2315, 0.3002, 0.2716, 0.3005, 0.1459, 0.2902, 0.1037, 0.3163, 0.09767, 0.3294, 0.1392, 0.7549, 0.509, 0.7252, 0.5382, 0.7118, 0.5188, 0.7457, 0.4957, 0.3057, 0.1891, 0.3005, 0.1459, 0.3294, 0.1392, 0.3364, 0.182, 0.7872, 0.4801, 0.7549, 0.509, 0.7457, 0.4957, 0.7824, 0.4733, 0.3056, 0.2315, 0.3057, 0.1891, 0.3364, 0.182, 0.337, 0.2242, 0.8705, 0.2598, 0.837, 0.2345, 0.8752, 0.253, 0.8207, 0.4525, 0.7872, 0.4801, 0.7824, 0.4733, 0.637, 0.422, 0.6577, 0.4603, 0.6307, 0.4757, 0.6106, 0.437, 0.9027, 0.2817, 0.8705, 0.2598, 0.8752, 0.253, 0.912, 0.2684, 0.6109, 0.3873, 0.637, 0.422, 0.6106, 0.437, 0.5861, 0.4014, 0.9324, 0.2994, 0.9027, 0.2817, 0.912, 0.2684, 0.9459, 0.2801, 0.5804, 0.3575, 0.6109, 0.3873, 0.5861, 0.4014, 0.558, 0.3703, 0.2752, 0.06407, 0.2561, 0.02851, 0.2736, 0.02446, 0.2974, 0.05893, 0.6992, 0.5664, 0.6778, 0.5926, 0.6577, 0.5637, 0.682, 0.5418, 0.2902, 0.1037, 0.2752, 0.06407, 0.2974, 0.05893, 0.3163, 0.09767, 0.7252, 0.5382, 0.6992, 0.5664, 0.682, 0.5418, 0.7118, 0.5188, 0.5861, 0.4014, 0.6106, 0.437, 0.5791, 0.4536, 0.5564, 0.4171, 0.9459, 0.2801, 0.912, 0.2684, 0.9184, 0.2536, 0.9552, 0.2586, 0.558, 0.3703, 0.5861, 0.4014, 0.5564, 0.4171, 0.5313, 0.3844, 0.9756, 0.2876, 0.9459, 0.2801, 0.9552, 0.2586, 0.9874, 0.2603, 0.5275, 0.3448, 0.558, 0.3703, 0.5313, 0.3844, 0.5048, 0.3568, 0.3163, 0.09767, 0.2974, 0.05893, 0.315, 0.05232, 0.337, 0.0899, 0.7118, 0.5188, 0.682, 0.5418, 0.6702, 0.5144, 0.7025, 0.4973, 0.6547, 0.5562, 0.6577, 0.595, 0.6309, 0.6091, 0.625, 0.5719, 0.7457, 0.4957, 0.7118, 0.5188, 0.7025, 0.4973, 0.7393, 0.4809, 0.6456, 0.5159, 0.6547, 0.5562, 0.625, 0.5719, 0.6141, 0.5325, 0.7824, 0.4733, 0.7457, 0.4957, 0.7393, 0.4809, 0.7792, 0.4657, 0.6307, 0.4757, 0.6456, 0.5159, 0.6141, 0.5325, 0.5986, 0.4926, 0.8752, 0.253, 0.837, 0.2345, 0.8785, 0.2454, 0.8207, 0.4525, 0.7824, 0.4733, 0.7792, 0.4657, 0.6106, 0.437, 0.6307, 0.4757, 0.5986, 0.4926, 0.5791, 0.4536, 0.912, 0.2684, 0.8752, 0.253, 0.8785, 0.2454, 0.9184, 0.2536, 0.7393, 0.4809, 0.7025, 0.4973, 0.6978, 0.4745, 0.736, 0.4652, 0.6141, 0.5325, 0.625, 0.5719, 0.5917, 0.5884, 0.5787, 0.5501, 0.7792, 0.4657, 0.7393, 0.4809, 0.736, 0.4652, 0.7775, 0.4577, 0.5986, 0.4926, 0.6141, 0.5325, 0.5787, 0.5501, 0.5625, 0.5105, 0.8785, 0.2454, 0.837, 0.2345, 0.8801, 0.2374, 0.8207, 0.4525, 0.7792, 0.4657, 0.7775, 0.4577, 0.5791, 0.4536, 0.5986, 0.4926, 0.5625, 0.5105, 0.5437, 0.4712, 0.9184, 0.2536, 0.8785, 0.2454, 0.8801, 0.2374, 0.9216, 0.2378, 0.5564, 0.4171, 0.5791, 0.4536, 0.5437, 0.4712, 0.523, 0.4336, 0.9552, 0.2586, 0.9184, 0.2536, 0.9216, 0.2378, 0.9599, 0.2357, 0.5313, 0.3844, 0.5564, 0.4171, 0.523, 0.4336, 0.5012, 0.3992, 0.9874, 0.2603, 0.9552, 0.2586, 0.9599, 0.2357, 0.9934, 0.2312, 0.5048, 0.3568, 0.5313, 0.3844, 0.5012, 0.3992, 0.4792, 0.3694, 0.6309, 0.6091, 0.6316, 0.6427, 0.6061, 0.6554, 0.6009, 0.6239, 0.7025, 0.4973, 0.6702, 0.5144, 0.6642, 0.4854, 0.6978, 0.4745, 0.625, 0.5719, 0.6309, 0.6091, 0.6009, 0.6239, 0.5917, 0.5884, 0.5012, 0.3992, 0.523, 0.4336, 0.4872, 0.4504, 0.469, 0.4143, 0.9934, 0.2312, 0.9599, 0.2357, 0.9599, 0.2125, 0.9934, 0.2016, 0.4792, 0.3694, 0.5012, 0.3992, 0.469, 0.4143, 0.4518, 0.3822, 0.6009, 0.6239, 0.6061, 0.6554, 0.5787, 0.6682, 0.5687, 0.639, 0.6978, 0.4745, 0.6642, 0.4854, 0.6642, 0.4558, 0.6978, 0.4512, 0.5917, 0.5884, 0.6009, 0.6239, 0.5687, 0.639, 0.5559, 0.6051, 0.736, 0.4652, 0.6978, 0.4745, 0.6978, 0.4512, 0.736, 0.4492, 0.5787, 0.5501, 0.5917, 0.5884, 0.5559, 0.6051, 0.5407, 0.5678, 0.7775, 0.4577, 0.736, 0.4652, 0.736, 0.4492, 0.7775, 0.4496, 0.5625, 0.5105, 0.5787, 0.5501, 0.5407, 0.5678, 0.5238, 0.5286, 0.8801, 0.2374, 0.837, 0.2345, 0.8801, 0.2293, 0.8207, 0.4525, 0.7775, 0.4577, 0.7775, 0.4496, 0.5437, 0.4712, 0.5625, 0.5105, 0.5238, 0.5286, 0.5057, 0.489, 0.9216, 0.2378, 0.8801, 0.2374, 0.8801, 0.2293, 0.9216, 0.2218, 0.523, 0.4336, 0.5437, 0.4712, 0.5057, 0.489, 0.4872, 0.4504, 0.9599, 0.2357, 0.9216, 0.2378, 0.9216, 0.2218, 0.9599, 0.2125, 0.7775, 0.4496, 0.736, 0.4492, 0.7393, 0.4334, 0.7792, 0.4416, 0.5238, 0.5286, 0.5407, 0.5678, 0.5016, 0.5852, 0.4839, 0.5463, 0.8801, 0.2293, 0.837, 0.2345, 0.8785, 0.2213, 0.8207, 0.4525, 0.7775, 0.4496, 0.7792, 0.4416, 0.5057, 0.489, 0.5238, 0.5286, 0.4839, 0.5463, 0.4666, 0.5063, 0.9216, 0.2218, 0.8801, 0.2293, 0.8785, 0.2213, 0.9184, 0.2061, 0.4872, 0.4504, 0.5057, 0.489, 0.4666, 0.5063, 0.4504, 0.4667, 0.9599, 0.2125, 0.9216, 0.2218, 0.9184, 0.2061, 0.9552, 0.1897, 0.469, 0.4143, 0.4872, 0.4504, 0.4504, 0.4667, 0.4359, 0.429, 0.9934, 0.2016, 0.9599, 0.2125, 0.9552, 0.1897, 0.9874, 0.1726, 0.4518, 0.3822, 0.469, 0.4143, 0.4359, 0.429, 0.4237, 0.3947, 0.5687, 0.639, 0.5787, 0.6682, 0.5505, 0.6807, 0.5356, 0.6537, 0.4363, 0.3553, 0.4518, 0.3822, 0.4237, 0.3947, 0.4141, 0.3651, 0.5559, 0.6051, 0.5687, 0.639, 0.5356, 0.6537, 0.5191, 0.6214, 0.736, 0.4492, 0.6978, 0.4512, 0.7025, 0.4284, 0.7393, 0.4334, 0.5407, 0.5678, 0.5559, 0.6051, 0.5191, 0.6214, 0.5016, 0.5852, 0.9874, 0.1726, 0.9552, 0.1897, 0.9459, 0.1682, 0.9756, 0.1452, 0.4237, 0.3947, 0.4359, 0.429, 0.4031, 0.4428, 0.3958, 0.4064, 0.5356, 0.6537, 0.5505, 0.6807, 0.5226, 0.6924, 0.5028, 0.6674, 0.4141, 0.3651, 0.4237, 0.3947, 0.3958, 0.4064, 0.3922, 0.3743, 0.5191, 0.6214, 0.5356, 0.6537, 0.5028, 0.6674, 0.4826, 0.6367, 0.7393, 0.4334, 0.7025, 0.4284, 0.7118, 0.4069, 0.7457, 0.4186, 0.5016, 0.5852, 0.5191, 0.6214, 0.4826, 0.6367, 0.4629, 0.6014, 0.7792, 0.4416, 0.7393, 0.4334, 0.7457, 0.4186, 0.7824, 0.434, 0.4839, 0.5463, 0.5016, 0.5852, 0.4629, 0.6014, 0.4445, 0.5628, 0.8785, 0.2213, 0.837, 0.2345, 0.8752, 0.2137, 0.8207, 0.4525, 0.7792, 0.4416, 0.7824, 0.434, 0.4666, 0.5063, 0.4839, 0.5463, 0.4445, 0.5628, 0.428, 0.5225, 0.9184, 0.2061, 0.8785, 0.2213, 0.8752, 0.2137, 0.912, 0.1913, 0.4504, 0.4667, 0.4666, 0.5063, 0.428, 0.5225, 0.414, 0.482, 0.9552, 0.1897, 0.9184, 0.2061, 0.912, 0.1913, 0.9459, 0.1682, 0.4359, 0.429, 0.4504, 0.4667, 0.414, 0.482, 0.4031, 0.4428, 0.4445, 0.5628, 0.4629, 0.6014, 0.4262, 0.6159, 0.407, 0.5776, 0.8752, 0.2137, 0.837, 0.2345, 0.8705, 0.2069, 0.8207, 0.4525, 0.7824, 0.434, 0.7872, 0.4272, 0.428, 0.5225, 0.4445, 0.5628, 0.407, 0.5776, 0.3912, 0.537, 0.912, 0.1913, 0.8752, 0.2137, 0.8705, 0.2069, 0.9027, 0.178, 0.414, 0.482, 0.428, 0.5225, 0.3912, 0.537, 0.3793, 0.4956, 0.9459, 0.1682, 0.912, 0.1913, 0.9027, 0.178, 0.9324, 0.1488, 0.4031, 0.4428, 0.414, 0.482, 0.3793, 0.4956, 0.3719, 0.4551, 0.9756, 0.1452, 0.9459, 0.1682, 0.9324, 0.1488, 0.9585, 0.1206, 0.3958, 0.4064, 0.4031, 0.4428, 0.3719, 0.4551, 0.3693, 0.4169, 1.0, 0.1233, 0.9756, 0.1452, 0.9585, 0.1206, 0.9799, 0.0944, 0.3922, 0.3743, 0.3958, 0.4064, 0.3693, 0.4169, 0.3714, 0.3825, 0.4826, 0.6367, 0.5028, 0.6674, 0.4716, 0.6797, 0.448, 0.6504, 0.7457, 0.4186, 0.7118, 0.4069, 0.7252, 0.3876, 0.7549, 0.4053, 0.4629, 0.6014, 0.4826, 0.6367, 0.448, 0.6504, 0.4262, 0.6159, 0.7824, 0.434, 0.7457, 0.4186, 0.7549, 0.4053, 0.7872, 0.4272, 0.3693, 0.4169, 0.3719, 0.4551, 0.3436, 0.4654, 0.3451, 0.4257, 0.9799, 0.0944, 0.9585, 0.1206, 0.9367, 0.09968, 0.9542, 0.06978, 0.7252, 0.3876, 0.6992, 0.3748, 0.721, 0.3538, 0.7423, 0.3712, 0.448, 0.6504, 0.4716, 0.6797, 0.4432, 0.6901, 0.4165, 0.6619, 0.7549, 0.4053, 0.7252, 0.3876, 0.7423, 0.3712, 0.7667, 0.394, 0.4262, 0.6159, 0.448, 0.6504, 0.4165, 0.6619, 0.3927, 0.6281, 0.7872, 0.4272, 0.7549, 0.4053, 0.7667, 0.394, 0.7932, 0.4214, 0.407, 0.5776, 0.4262, 0.6159, 0.3927, 0.6281, 0.3729, 0.5901, 0.8705, 0.2069, 0.837, 0.2345, 0.8645, 0.2011, 0.8207, 0.4525, 0.7872, 0.4272, 0.7932, 0.4214, 0.3912, 0.537, 0.407, 0.5776, 0.3729, 0.5901, 0.3577, 0.5492, 0.9027, 0.178, 0.8705, 0.2069, 0.8645, 0.2011, 0.8909, 0.1666, 0.3793, 0.4956, 0.3912, 0.537, 0.3577, 0.5492, 0.3478, 0.5071, 0.9324, 0.1488, 0.9027, 0.178, 0.8909, 0.1666, 0.9153, 0.1324, 0.3719, 0.4551, 0.3793, 0.4956, 0.3478, 0.5071, 0.3436, 0.4654, 0.9585, 0.1206, 0.9324, 0.1488, 0.9153, 0.1324, 0.9367, 0.09968, 0.8645, 0.2011, 0.837, 0.2345, 0.8574, 0.1966, 0.8207, 0.4525, 0.7932, 0.4214, 0.8003, 0.4169, 0.3577, 0.5492, 0.3729, 0.5901, 0.3434, 0.5997, 0.3288, 0.5587, 0.8909, 0.1666, 0.8645, 0.2011, 0.8574, 0.1966, 0.8771, 0.1577, 0.3495, 0.2265, 0.337, 0.185, 0.3665, 0.1739, 0.3773, 0.216, 0.9153, 0.1324, 0.8909, 0.1666, 0.8771, 0.1577, 0.8952, 0.1195, 0.368, 0.2659, 0.3495, 0.2265, 0.3773, 0.216, 0.3931, 0.2565, 0.9367, 0.09968, 0.9153, 0.1324, 0.8952, 0.1195, 0.9111, 0.08323, 0.3918, 0.3018, 0.368, 0.2659, 0.3931, 0.2565, 0.4131, 0.2938, 0.9542, 0.06978, 0.9367, 0.09968, 0.9111, 0.08323, 0.9241, 0.05044, 0.4199, 0.3329, 0.3918, 0.3018, 0.4131, 0.2938, 0.4367, 0.3266, 0.9673, 0.04384, 0.9542, 0.06978, 0.9241, 0.05044, 0.9338, 0.02235, 0.7667, 0.394, 0.7423, 0.3712, 0.7625, 0.3582, 0.7806, 0.3851, 0.3927, 0.6281, 0.4165, 0.6619, 0.3893, 0.6708, 0.3638, 0.6376, 0.7932, 0.4214, 0.7667, 0.394, 0.7806, 0.3851, 0.8003, 0.4169, 0.3729, 0.5901, 0.3927, 0.6281, 0.3638, 0.6376, 0.3434, 0.5997, 0.9241, 0.05044, 0.9111, 0.08323, 0.8826, 0.0719, 0.8906, 0.03712, 0.4367, 0.3266, 0.4131, 0.2938, 0.4383, 0.287, 0.4565, 0.3212, 0.9338, 0.02235, 0.9241, 0.05044, 0.8906, 0.03712, 0.8966, 0.007547, 0.7806, 0.3851, 0.7625, 0.3582, 0.7848, 0.3493, 0.796, 0.379, 0.3611, 0.09137, 0.3667, 0.05413, 0.3996, 0.04517, 0.3961, 0.08187, 0.8003, 0.4169, 0.7806, 0.3851, 0.796, 0.379, 0.8081, 0.4138, 0.361, 0.1318, 0.3611, 0.09137, 0.3961, 0.08187, 0.3967, 0.1221, 0.8574, 0.1966, 0.837, 0.2345, 0.8495, 0.1935, 0.8207, 0.4525, 0.8003, 0.4169, 0.8081, 0.4138, 0.3665, 0.1739, 0.361, 0.1318, 0.3967, 0.1221, 0.4015, 0.1644, 0.8771, 0.1577, 0.8574, 0.1966, 0.8495, 0.1935, 0.8617, 0.1516, 0.3773, 0.216, 0.3665, 0.1739, 0.4015, 0.1644, 0.4103, 0.207, 0.8952, 0.1195, 0.8771, 0.1577, 0.8617, 0.1516, 0.8728, 0.1106, 0.3931, 0.2565, 0.3773, 0.216, 0.4103, 0.207, 0.4227, 0.2484, 0.9111, 0.08323, 0.8952, 0.1195, 0.8728, 0.1106, 0.8826, 0.0719, 0.4131, 0.2938, 0.3931, 0.2565, 0.4227, 0.2484, 0.4383, 0.287, 0.4015, 0.1644, 0.3967, 0.1221, 0.4366, 0.1144, 0.4406, 0.1568, 0.8617, 0.1516, 0.8495, 0.1935, 0.8412, 0.1919, 0.8453, 0.1485, 0.4103, 0.207, 0.4015, 0.1644, 0.4406, 0.1568, 0.4471, 0.1999, 0.8728, 0.1106, 0.8617, 0.1516, 0.8453, 0.1485, 0.8491, 0.106, 0.4227, 0.2484, 0.4103, 0.207, 0.4471, 0.1999, 0.4559, 0.242, 0.8826, 0.0719, 0.8728, 0.1106, 0.8491, 0.106, 0.8524, 0.06613, 0.4383, 0.287, 0.4227, 0.2484, 0.4559, 0.242, 0.4665, 0.2815, 0.8906, 0.03712, 0.8826, 0.0719, 0.8524, 0.06613, 0.8551, 0.03033, 0.4565, 0.3212, 0.4383, 0.287, 0.4665, 0.2815, 0.4786, 0.3169, 0.8966, 0.007547, 0.8906, 0.03712, 0.8551, 0.03033, 0.8571, 0.0, 0.796, 0.379, 0.7848, 0.3493, 0.8086, 0.3448, 0.8124, 0.3758, 0.3961, 0.08187, 0.3996, 0.04517, 0.4365, 0.03808, 0.4352, 0.07433, 0.8081, 0.4138, 0.796, 0.379, 0.8124, 0.3758, 0.8165, 0.4122, 0.3967, 0.1221, 0.3961, 0.08187, 0.4352, 0.07433, 0.4366, 0.1144, 0.8495, 0.1935, 0.837, 0.2345, 0.8412, 0.1919, 0.8207, 0.4525, 0.8081, 0.4138, 0.8165, 0.4122, 0.4786, 0.3169, 0.4665, 0.2815, 0.4966, 0.2777, 0.5023, 0.3139, 0.8571, 0.0, 0.8551, 0.03033, 0.8188, 0.03033, 0.8168, 0.0, 0.8124, 0.3758, 0.8086, 0.3448, 0.8328, 0.3448, 0.829, 0.3758, 0.4352, 0.07433, 0.4365, 0.03808, 0.4757, 0.03311, 0.4768, 0.06906, 0.8165, 0.4122, 0.8124, 0.3758, 0.829, 0.3758, 0.825, 0.4122, 0.4366, 0.1144, 0.4352, 0.07433, 0.4768, 0.06906, 0.4791, 0.1091, 0.8412, 0.1919, 0.837, 0.2345, 0.8327, 0.1919, 0.8207, 0.4525, 0.8165, 0.4122, 0.825, 0.4122, 0.4406, 0.1568, 0.4366, 0.1144, 0.4791, 0.1091, 0.4823, 0.1516, 0.8453, 0.1485, 0.8412, 0.1919, 0.8327, 0.1919, 0.8286, 0.1485, 0.4471, 0.1999, 0.4406, 0.1568, 0.4823, 0.1516, 0.4864, 0.195, 0.8491, 0.106, 0.8453, 0.1485, 0.8286, 0.1485, 0.8248, 0.106, 0.4559, 0.242, 0.4471, 0.1999, 0.4864, 0.195, 0.4912, 0.2376, 0.8524, 0.06613, 0.8491, 0.106, 0.8248, 0.106, 0.8215, 0.06613, 0.4665, 0.2815, 0.4559, 0.242, 0.4912, 0.2376, 0.4966, 0.2777, 0.8551, 0.03033, 0.8524, 0.06613, 0.8215, 0.06613, 0.8188, 0.03033, 0.4864, 0.195, 0.4823, 0.1516, 0.5249, 0.1488, 0.5266, 0.1923, 0.8248, 0.106, 0.8286, 0.1485, 0.8123, 0.1516, 0.8011, 0.1106, 0.4912, 0.2376, 0.4864, 0.195, 0.5266, 0.1923, 0.5274, 0.2352, 0.8215, 0.06613, 0.8248, 0.106, 0.8011, 0.1106, 0.7913, 0.0719, 0.4966, 0.2777, 0.4912, 0.2376, 0.5274, 0.2352, 0.5273, 0.2757, 0.8188, 0.03033, 0.8215, 0.06613, 0.7913, 0.0719, 0.7833, 0.03712, 0.5023, 0.3139, 0.4966, 0.2777, 0.5273, 0.2757, 0.5264, 0.3124, 0.4757, 0.03311, 0.4757, 0.002585, 0.5119, 0.0002027, 0.5159, 0.03046, 0.5081, 0.3448, 0.5023, 0.3139, 0.5264, 0.3124, 0.5247, 0.3437, 0.4768, 0.06906, 0.4757, 0.03311, 0.5159, 0.03046, 0.5195, 0.06625, 0.825, 0.4122, 0.829, 0.3758, 0.8454, 0.379, 0.8333, 0.4138, 0.4791, 0.1091, 0.4768, 0.06906, 0.5195, 0.06625, 0.5225, 0.1062, 0.8327, 0.1919, 0.837, 0.2345, 0.8244, 0.1935, 0.8207, 0.4525, 0.825, 0.4122, 0.8333, 0.4138, 0.4823, 0.1516, 0.4791, 0.1091, 0.5225, 0.1062, 0.5249, 0.1488, 0.8286, 0.1485, 0.8327, 0.1919, 0.8244, 0.1935, 0.8123, 0.1516, 0.8454, 0.379, 0.8566, 0.3493, 0.8789, 0.3582, 0.8608, 0.3851, 0.5195, 0.06625, 0.5159, 0.03046, 0.5555, 0.03023, 0.5615, 0.06601, 0.8333, 0.4138, 0.8454, 0.379, 0.8608, 0.3851, 0.8412, 0.4169, 0.5225, 0.1062, 0.5195, 0.06625, 0.5615, 0.06601, 0.5654, 0.106, 0.8244, 0.1935, 0.837, 0.2345, 0.8165, 0.1966, 0.8207, 0.4525, 0.8333, 0.4138, 0.8412, 0.4169, 0.5249, 0.1488, 0.5225, 0.1062, 0.5654, 0.106, 0.5669, 0.1485, 0.8123, 0.1516, 0.8244, 0.1935, 0.8165, 0.1966, 0.7968, 0.1577, 0.5266, 0.1923, 0.5249, 0.1488, 0.5669, 0.1485, 0.5661, 0.1921, 0.8011, 0.1106, 0.8123, 0.1516, 0.7968, 0.1577, 0.7787, 0.1195, 0.5274, 0.2352, 0.5266, 0.1923, 0.5661, 0.1921, 0.563, 0.235, 0.7913, 0.0719, 0.8011, 0.1106, 0.7787, 0.1195, 0.7628, 0.08323, 0.5273, 0.2757, 0.5274, 0.2352, 0.563, 0.235, 0.5576, 0.2755, 0.7833, 0.03712, 0.7913, 0.0719, 0.7628, 0.08323, 0.7498, 0.05044, 0.5264, 0.3124, 0.5273, 0.2757, 0.5576, 0.2755, 0.5502, 0.3122, 0.5159, 0.03046, 0.5119, 0.0002027, 0.5475, 0.0, 0.5555, 0.03023, 0.7787, 0.1195, 0.7968, 0.1577, 0.783, 0.1666, 0.7586, 0.1324, 0.563, 0.235, 0.5661, 0.1921, 0.6036, 0.1943, 0.5967, 0.237, 0.7628, 0.08323, 0.7787, 0.1195, 0.7586, 0.1324, 0.7372, 0.09968, 0.5576, 0.2755, 0.563, 0.235, 0.5967, 0.237, 0.5862, 0.2772, 0.7498, 0.05044, 0.7628, 0.08323, 0.7372, 0.09968, 0.7197, 0.06978, 0.5502, 0.3122, 0.5576, 0.2755, 0.5862, 0.2772, 0.5727, 0.3135, 0.7401, 0.02235, 0.7498, 0.05044, 0.7197, 0.06978, 0.7066, 0.04384, 0.8608, 0.3851, 0.8789, 0.3582, 0.8991, 0.3712, 0.8747, 0.394, 0.5615, 0.06601, 0.5555, 0.03023, 0.5929, 0.03244, 0.6012, 0.06835, 0.8412, 0.4169, 0.8608, 0.3851, 0.8747, 0.394, 0.8482, 0.4214, 0.5654, 0.106, 0.5615, 0.06601, 0.6012, 0.06835, 0.6059, 0.1083, 0.8165, 0.1966, 0.837, 0.2345, 0.8094, 0.2011, 0.8207, 0.4525, 0.8412, 0.4169, 0.8482, 0.4214, 0.5669, 0.1485, 0.5654, 0.106, 0.6059, 0.1083, 0.6067, 0.1509, 0.7968, 0.1577, 0.8165, 0.1966, 0.8094, 0.2011, 0.783, 0.1666, 0.5661, 0.1921, 0.5669, 0.1485, 0.6067, 0.1509, 0.6036, 0.1943, 0.6012, 0.06835, 0.5929, 0.03244, 0.6267, 0.03699, 0.6372, 0.07318, 0.8482, 0.4214, 0.8747, 0.394, 0.8865, 0.4053, 0.8542, 0.4272, 0.6059, 0.1083, 0.6012, 0.06835, 0.6372, 0.07318, 0.6425, 0.1133, 0.8094, 0.2011, 0.837, 0.2345, 0.8034, 0.2069, 0.8207, 0.4525, 0.8482, 0.4214, 0.8542, 0.4272, 0.6067, 0.1509, 0.6059, 0.1083, 0.6425, 0.1133, 0.6426, 0.1557, 0.783, 0.1666, 0.8094, 0.2011, 0.8034, 0.2069, 0.7712, 0.178, 0.6036, 0.1943, 0.6067, 0.1509, 0.6426, 0.1557, 0.6374, 0.1989, 0.7586, 0.1324, 0.783, 0.1666, 0.7712, 0.178, 0.7415, 0.1488, 0.5967, 0.237, 0.6036, 0.1943, 0.6374, 0.1989, 0.6271, 0.2411, 0.7372, 0.09968, 0.7586, 0.1324, 0.7415, 0.1488, 0.7154, 0.1206, 0.5862, 0.2772, 0.5967, 0.237, 0.6271, 0.2411, 0.6122, 0.2807, 0.7197, 0.06978, 0.7372, 0.09968, 0.7154, 0.1206, 0.694, 0.0944, 0.5727, 0.3135, 0.5862, 0.2772, 0.6122, 0.2807, 0.5931, 0.3163, 0.7066, 0.04384, 0.7197, 0.06978, 0.694, 0.0944, 0.6782, 0.0712, 0.8747, 0.394, 0.8991, 0.3712, 0.9162, 0.3876, 0.8865, 0.4053, 0.6271, 0.2411, 0.6374, 0.1989, 0.6664, 0.2056, 0.6532, 0.2471, 0.7154, 0.1206, 0.7415, 0.1488, 0.728, 0.1682, 0.6983, 0.1452, 0.6122, 0.2807, 0.6271, 0.2411, 0.6532, 0.2471, 0.6343, 0.2859, 0.694, 0.0944, 0.7154, 0.1206, 0.6983, 0.1452, 0.6739, 0.1233, 0.5931, 0.3163, 0.6122, 0.2807, 0.6343, 0.2859, 0.6105, 0.3203, 0.2821, 0.6499, 0.2515, 0.6796, 0.2292, 0.6669, 0.2572, 0.6357, 0.8865, 0.4053, 0.9162, 0.3876, 0.9296, 0.4069, 0.8957, 0.4186, 0.3082, 0.6152, 0.2821, 0.6499, 0.2572, 0.6357, 0.2818, 0.6001, 0.8542, 0.4272, 0.8865, 0.4053, 0.8957, 0.4186, 0.859, 0.434, 0.3288, 0.5768, 0.3082, 0.6152, 0.2818, 0.6001, 0.3019, 0.5615, 0.8034, 0.2069, 0.837, 0.2345, 0.7987, 0.2137, 0.8207, 0.4525, 0.8542, 0.4272, 0.859, 0.434, 0.6426, 0.1557, 0.6425, 0.1133, 0.6739, 0.1205, 0.6734, 0.1628, 0.7712, 0.178, 0.8034, 0.2069, 0.7987, 0.2137, 0.7619, 0.1913, 0.6374, 0.1989, 0.6426, 0.1557, 0.6734, 0.1628, 0.6664, 0.2056, 0.7415, 0.1488, 0.7712, 0.178, 0.7619, 0.1913, 0.728, 0.1682])
me_sphere_001.materials.append(mat_fire)
me_sphere_001.use_remesh_fix_poles = True
me_sphere_001.use_remesh_preserve_attributes = False
me_sphere_001.update()

# ---- objects
ob_sphere_001 = bpy.data.objects.new('Sphere.001', me_sphere_001)

# ---- transforms, parenting, visibility, modifiers, constraints
ob_sphere_001.location = (0.0, 0.0, 0.0)
ob_sphere_001.rotation_euler = (-0.0, 3.142, -0.0)
ob_sphere_001.scale = (2.0, 2.0, 2.0)

# ---- collection membership
scene.collection.objects.link(ob_sphere_001)

# ---- scene / render settings (as saved in the file)
scene.frame_start = 1; scene.frame_end = 250; scene.frame_set(1)
scene.render.engine = 'CYCLES'
scene.render.image_settings.exr_codec = 'NONE'
scene.render.film_transparent = True
scene.render.simplify_subdivision_render = 0
scene.render.simplify_child_particles_render = 0.0
scene.cycles.use_denoising = False
scene.cycles.samples = 128
scene.cycles.sampling_pattern = 'TABULATED_SOBOL'
scene.cycles.use_adaptive_sampling = False
scene.cycles.use_light_tree = False
scene.cycles.bake_type = 'EMIT'
scene.view_settings.view_transform = 'Filmic'
bpy.context.view_layer.update()

# ---- added for rendering (the .blend has no active camera): camera
cam_auto = bpy.data.cameras.new('AutoCamera')
cam_auto.lens = 50.0
cam_auto.sensor_width = 36.0
cam_auto.clip_end = 1000.0
ob_auto_camera = bpy.data.objects.new('AutoCamera', cam_auto)
scene.collection.objects.link(ob_auto_camera)
ob_auto_camera.location = (6.41014, -7.69217, 5.12811)
ob_auto_camera.rotation_euler = (1.09748, -7.21219e-08, 0.694738)
scene.camera = ob_auto_camera
bpy.context.view_layer.update()
